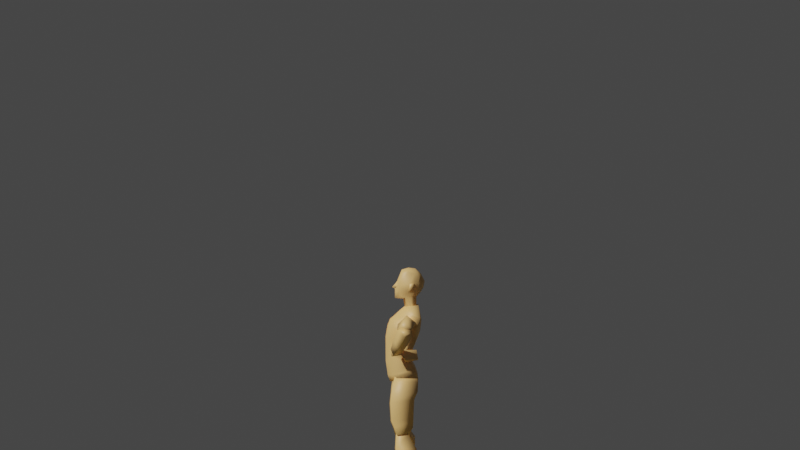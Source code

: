 # Source: johnnyModelv1.blend  (saved by Blender 3.3.6; exported with 4.5.12 LTS)
import bpy
from mathutils import Matrix  # noqa: F401  (used for matrix-valued properties, if any)

bpy.ops.wm.read_factory_settings(use_empty=True)
scene = bpy.context.scene
scene.name = 'Scene'

# ---- collections
col_collection = bpy.data.collections.new('Collection'); scene.collection.children.link(col_collection)

# ---- materials (node trees are filled in below, after node groups)
mat_material_001 = bpy.data.materials.new('Material.001')
mat_material = bpy.data.materials.new('Material')
mat_material_003 = bpy.data.materials.new('Material.003')

# ---- node groups
ng_auto_smooth = bpy.data.node_groups.new('Auto Smooth', 'GeometryNodeTree')
_s = ng_auto_smooth.interface.new_socket(name='Geometry', in_out='OUTPUT', socket_type='NodeSocketGeometry')
_s = ng_auto_smooth.interface.new_socket(name='Geometry', in_out='INPUT', socket_type='NodeSocketGeometry')
_s = ng_auto_smooth.interface.new_socket(name='Angle', in_out='INPUT', socket_type='NodeSocketFloat')
_s.subtype = 'ANGLE'
_s.min_value = 0.0
_s.max_value = 3.142
ng_auto_smooth.is_modifier = True
_N = ng_auto_smooth.nodes; _L = ng_auto_smooth.links
n0 = _N.new('NodeGroupOutput'); n0.name = 'Group Output'; n0.location = (480, -100)
n1 = _N.new('NodeGroupInput'); n1.name = 'Group Input'; n1.location = (-420, -300)
n2 = _N.new('NodeGroupInput'); n2.name = 'Group Input.001'; n2.location = (-60, -100)
n3 = _N.new('GeometryNodeSetShadeSmooth'); n3.name = 'Set Shade Smooth'; n3.location = (120, -100)
n3.domain = 'EDGE'
n4 = _N.new('GeometryNodeSetShadeSmooth'); n4.name = 'Set Shade Smooth.001'; n4.location = (300, -100)
n5 = _N.new('GeometryNodeInputMeshEdgeAngle'); n5.name = 'Edge Angle'; n5.location = (-420, -220)
n6 = _N.new('GeometryNodeInputEdgeSmooth'); n6.name = 'Is Edge Smooth'; n6.location = (-60, -160)
n7 = _N.new('GeometryNodeInputShadeSmooth'); n7.name = 'Is Face Smooth'; n7.location = (-240, -340)
n8 = _N.new('FunctionNodeBooleanMath'); n8.name = 'Boolean Math'; n8.location = (-60, -220)
n9 = _N.new('FunctionNodeCompare'); n9.name = 'Compare'; n9.location = (-240, -180)
n9.operation = 'LESS_EQUAL'
_L.new(n5.outputs[0], n9.inputs[0])
_L.new(n4.outputs[0], n0.inputs[0])
_L.new(n1.outputs[1], n9.inputs[1])
_L.new(n9.outputs[0], n8.inputs[0])
_L.new(n7.outputs[0], n8.inputs[1])
_L.new(n2.outputs[0], n3.inputs[0])
_L.new(n6.outputs[0], n3.inputs[1])
_L.new(n3.outputs[0], n4.inputs[0])
_L.new(n8.outputs[0], n3.inputs[2])
n0.is_active_output = True

# ---- material node trees
mat_material_001.use_nodes = True; mat_material_001.node_tree.nodes.clear()
_N = mat_material_001.node_tree.nodes; _L = mat_material_001.node_tree.links
n0 = _N.new('ShaderNodeBsdfPrincipled'); n0.name = 'Principled BSDF'; n0.location = (10, 300)
n0.distribution = 'GGX'
n0.subsurface_method = 'BURLEY'
n0.inputs[0].default_value = (0.8508, 0.517, 0.1941, 1.0)
n0.inputs[3].default_value = 1.45
n0.inputs[27].default_value = (0.0, 0.0, 0.0, 1.0)
n0.inputs[28].default_value = 1.0
n1 = _N.new('ShaderNodeOutputMaterial'); n1.name = 'Material Output'; n1.location = (300, 300)
_L.new(n0.outputs[0], n1.inputs[0])
n1.is_active_output = True
mat_material.use_nodes = True; mat_material.node_tree.nodes.clear()
_N = mat_material.node_tree.nodes; _L = mat_material.node_tree.links
n0 = _N.new('ShaderNodeBsdfPrincipled'); n0.name = 'Principled BSDF'; n0.location = (10, 300)
n0.distribution = 'GGX'
n0.subsurface_method = 'RANDOM_WALK_SKIN'
n0.inputs[0].default_value = (0.8, 0.7064, 0.0, 1.0)
n0.inputs[2].default_value = 0.04545
n0.inputs[3].default_value = 1.45
n0.inputs[27].default_value = (0.0, 0.0, 0.0, 1.0)
n0.inputs[28].default_value = 1.0
n1 = _N.new('ShaderNodeOutputMaterial'); n1.name = 'Material Output'; n1.location = (300, 300)
_L.new(n0.outputs[0], n1.inputs[0])
n1.is_active_output = True
mat_material_003.use_nodes = True; mat_material_003.node_tree.nodes.clear()
_N = mat_material_003.node_tree.nodes; _L = mat_material_003.node_tree.links
n0 = _N.new('ShaderNodeBsdfPrincipled'); n0.name = 'Principled BSDF'; n0.location = (10, 300)
n0.distribution = 'GGX'
n0.subsurface_method = 'RANDOM_WALK_SKIN'
n0.inputs[0].default_value = (0.4869, 0.4062, 0.0, 1.0)
n0.inputs[2].default_value = 0.4683
n0.inputs[3].default_value = 1.45
n0.inputs[27].default_value = (0.0, 0.0, 0.0, 1.0)
n0.inputs[28].default_value = 1.0
n1 = _N.new('ShaderNodeOutputMaterial'); n1.name = 'Material Output'; n1.location = (300, 300)
_L.new(n0.outputs[0], n1.inputs[0])
n1.is_active_output = True

# ---- world
world_world = bpy.data.worlds.new('World'); scene.world = world_world
world_world.use_nodes = True; world_world.node_tree.nodes.clear()
_N = world_world.node_tree.nodes; _L = world_world.node_tree.links
n0 = _N.new('ShaderNodeOutputWorld'); n0.name = 'World Output'; n0.location = (300, 300)
n1 = _N.new('ShaderNodeBackground'); n1.name = 'Background'; n1.location = (10, 300)
n1.inputs[0].default_value = (0.05088, 0.05088, 0.05088, 1.0)
_L.new(n1.outputs[0], n0.inputs[0])
n0.is_active_output = True
world_world.color = (0.05088, 0.05088, 0.05088)
world_world.use_sun_shadow = False
world_world.sun_shadow_jitter_overblur = 0.0

# ---- cameras
cam_camera = bpy.data.cameras.new('Camera')

# ---- meshes
me_cube_001 = bpy.data.meshes.new('Cube.001')
me_cube_001.from_pydata([(-1.896, -0.9581, -0.3946), (-2.202, -1.202, 1.748), (-1.841, -0.08192, -0.4027), (-2.511, -0.1173, 2.104), (0.01322, -1.031, -0.2887), (-0.2603, -1.193, 2.183), (0.6339, -0.06288, -0.7498), (-0.1899, -0.1096, 2.594), (-0.3992, -0.06807, -0.8246), (-1.814, -0.1211, 2.739), (-0.9951, -0.1173, 2.823), (-1.324, -1.035, -0.5329), (-0.6548, -1.033, -0.4443), (-0.9515, -1.255, 2.281), (-1.817, -1.346, 2.137), (-1.954, -0.8745, -0.5312), (-2.464, -0.847, 1.985), (0.415, -0.8365, -0.7142), (-0.2605, -0.9481, 2.445), (-0.9945, -0.9832, 2.651), (-1.869, -1.018, 2.596), (-1.292, -0.9717, -0.7708), (-0.5914, -1.093, -0.6262), (-2.183, -1.133, 0.2079), (-2.201, -1.176, 1.062), (-2.956, -0.1094, 1.261), (-2.814, -0.09943, 0.5344), (0.6376, -0.077, 0.3793), (0.3565, -0.08972, 1.262), (-0.001533, -1.376, 1.321), (0.2194, -1.31, 0.6746), (-1.118, -1.402, 0.9644), (-0.9777, -1.262, 0.09239), (-1.651, -1.329, 1.012), (-1.486, -1.267, 0.22), (0.229, -0.3276, 1.302), (0.4342, -0.3882, 0.6102), (-2.735, -0.9024, 1.215), (-2.522, -0.759, 0.4004), (0.9606, -0.07715, 0.545), (0.5971, -0.08427, 0.9412), (0.4282, -0.2984, 0.9653), (0.6743, -0.3672, 0.6445), (-2.48, -0.09024, -0.04037), (0.1237, -1.211, 0.09232), (-0.7941, -1.146, -0.1976), (-1.446, -1.149, -0.2257), (0.521, -0.4926, 0.009417), (-2.319, -0.6529, -0.06038), (-2.168, -1.017, -0.1467), (0.6284, -0.07299, 0.05535), (-1.268, -1.503, 0.9685), (-1.029, -1.34, 0.2038), (-1.63, -1.643, 1.06), (-1.435, -1.414, 0.1941), (-1.726, -0.0507, -2.841), (-0.6854, -0.04668, -2.668), (-1.915, -1.174, -2.604), (-1.574, -1.195, -2.485), (-1.151, -1.282, -2.366), (-2.573, -0.01183, -3.298), (-2.173, -0.01017, -1.521), (-2.381, 3.213, -2.924), (-2.197, 1.227, -1.543), (0.08128, -0.03181, -2.188), (-0.4806, -0.01643, -1.749), (-1.418, 3.152, -2.446), (-1.168, 1.903, -1.641), (-2.409, -0.008304, -4.618), (-1.861, 2.812, -4.328), (0.7411, -0.0484, -2.776), (-0.66, 2.309, -2.694), (-1.859, -0.0076, -5.778), (-1.765, 2.559, -5.849), (1.238, -0.06089, -3.182), (0.6033, 2.075, -3.232), (-1.347, 0.00101, -6.97), (-1.178, 2.269, -6.809), (1.536, -0.06043, -3.914), (0.9283, 2.38, -3.938), (-1.249, 0.001382, -7.499), (-1.226, 1.811, -7.249), (1.769, -0.03603, -5.268), (1.131, 2.324, -5.401), (-1.327, 0.001107, -8.183), (-1.352, 2.105, -8.101), (1.737, 0.00428, -8.137), (1.047, 1.874, -7.489), (-1.842, -0.01329, -9.217), (-1.829, 2.029, -8.942), (1.484, 0.001431, -9.829), (0.8226, 2.191, -9.533), (-2.159, -0.01253, -10.57), (-2.146, 2.22, -9.857), (0.4271, 2.313, -9.858), (-1.896, 0.9581, -0.3946), (-2.202, 1.202, 1.748), (-1.841, 0.08192, -0.4027), (-2.511, 0.1173, 2.104), (0.01322, 1.031, -0.2887), (-0.2603, 1.193, 2.183), (0.6339, 0.06288, -0.7498), (-0.1899, 0.1096, 2.594), (-0.3992, 0.06807, -0.8246), (-1.814, 0.1211, 2.739), (-0.9951, 0.1173, 2.823), (-1.324, 1.035, -0.5329), (-0.6548, 1.033, -0.4443), (-0.9515, 1.255, 2.281), (-1.817, 1.346, 2.137), (-1.954, 0.8745, -0.5312), (-2.464, 0.847, 1.985), (0.415, 0.8365, -0.7142), (-0.2605, 0.9481, 2.445), (-0.9945, 0.9832, 2.651), (-1.869, 1.018, 2.596), (-1.292, 0.9717, -0.7708), (-0.5914, 1.093, -0.6262), (-2.183, 1.133, 0.2079), (-2.201, 1.176, 1.062), (-2.956, 0.1094, 1.261), (-2.814, 0.09943, 0.5344), (0.6376, 0.077, 0.3793), (0.3565, 0.08972, 1.262), (-0.001533, 1.376, 1.321), (0.2194, 1.31, 0.6746), (-1.118, 1.402, 0.9644), (-0.9777, 1.262, 0.09239), (-1.651, 1.329, 1.012), (-1.486, 1.267, 0.22), (0.229, 0.3276, 1.302), (0.4342, 0.3882, 0.6102), (-2.735, 0.9024, 1.215), (-2.522, 0.759, 0.4004), (0.9606, 0.07715, 0.545), (0.5971, 0.08427, 0.9412), (0.4282, 0.2984, 0.9653), (0.6743, 0.3672, 0.6445), (-2.48, 0.09024, -0.04037), (0.1237, 1.211, 0.09232), (-0.7941, 1.146, -0.1976), (-1.446, 1.149, -0.2257), (0.521, 0.4926, 0.009417), (-2.319, 0.6529, -0.06038), (-2.168, 1.017, -0.1467), (0.6284, 0.07299, 0.05535), (-1.268, 1.503, 0.9685), (-1.029, 1.34, 0.2038), (-1.63, 1.643, 1.06), (-1.435, 1.414, 0.1941), (-1.726, 0.0507, -2.841), (-0.6854, 0.04668, -2.668), (-1.915, 1.174, -2.604), (-1.574, 1.195, -2.485), (-1.151, 1.282, -2.366), (-2.573, 0.01183, -3.298), (-2.173, 0.01017, -1.521), (-2.381, -3.213, -2.924), (-2.197, -1.227, -1.543), (0.08128, 0.03181, -2.188), (-0.4806, 0.01643, -1.749), (-1.418, -3.152, -2.446), (-1.168, -1.903, -1.641), (-2.409, 0.008304, -4.618), (-1.861, -2.812, -4.328), (0.7411, 0.0484, -2.776), (-0.66, -2.309, -2.694), (-1.859, 0.0076, -5.778), (-1.765, -2.559, -5.849), (1.238, 0.06089, -3.182), (0.6033, -2.075, -3.232), (-1.347, -0.00101, -6.97), (-1.178, -2.269, -6.809), (1.536, 0.06043, -3.914), (0.9283, -2.38, -3.938), (-1.249, -0.001382, -7.499), (-1.226, -1.811, -7.249), (1.769, 0.03603, -5.268), (1.131, -2.324, -5.401), (-1.327, -0.001107, -8.183), (-1.352, -2.105, -8.101), (1.737, -0.00428, -8.137), (1.047, -1.874, -7.489), (-1.842, 0.01329, -9.217), (-1.829, -2.029, -8.942), (1.484, -0.001431, -9.829), (0.8226, -2.191, -9.533), (-2.159, 0.01253, -10.57), (-2.146, -2.22, -9.857), (1.222, 0.0, -10.55), (0.4271, -2.313, -9.858)], [], [(37, 16, 3, 25), (35, 18, 5, 29), (33, 14, 1, 24), (22, 17, 4, 12), (20, 16, 1, 14), (18, 19, 13, 5), (19, 20, 14, 13), (15, 21, 11, 0), (21, 22, 12, 11), (29, 5, 13, 31), (31, 13, 14, 33), (15, 2, 55, 57), (22, 21, 58, 59), (10, 9, 20, 19), (7, 10, 19, 18), (9, 3, 16, 20), (8, 6, 17, 22), (28, 7, 18, 35), (24, 1, 16, 37), (49, 23, 38, 48), (23, 24, 37, 38), (50, 27, 36, 47), (36, 27, 39, 42), (45, 32, 34, 46), (33, 34, 54, 53), (44, 30, 32, 45), (30, 29, 31, 32), (46, 34, 23, 49), (34, 33, 24, 23), (47, 36, 30, 44), (36, 35, 29, 30), (48, 38, 26, 43), (38, 37, 25, 26), (39, 40, 41, 42), (28, 35, 41, 40), (35, 36, 42, 41), (15, 48, 43, 2), (17, 47, 44, 4), (11, 46, 49, 0), (4, 44, 45, 12), (12, 45, 46, 11), (6, 50, 47, 17), (0, 49, 48, 15), (52, 51, 53, 54), (32, 31, 51, 52), (34, 32, 52, 54), (31, 33, 53, 51), (21, 15, 57, 58), (8, 22, 59, 56), (60, 61, 63, 62), (62, 63, 67, 66), (66, 67, 65, 64), (62, 66, 71, 69), (67, 63, 61, 65), (69, 71, 75, 73), (60, 62, 69, 68), (66, 64, 70, 71), (73, 75, 79, 77), (71, 70, 74, 75), (68, 69, 73, 72), (77, 79, 83, 81), (75, 74, 78, 79), (81, 83, 87, 85), (79, 78, 82, 83), (85, 87, 91, 89), (83, 82, 86, 87), (80, 81, 85, 84), (89, 91, 94, 93), (87, 86, 90, 91), (84, 85, 89, 88), (93, 94, 189, 92), (91, 90, 189, 94), (88, 89, 93, 92), (72, 73, 77, 81, 80, 76), (58, 57, 59), (132, 120, 98, 111), (130, 124, 100, 113), (128, 119, 96, 109), (117, 107, 99, 112), (115, 109, 96, 111), (113, 100, 108, 114), (114, 108, 109, 115), (110, 95, 106, 116), (116, 106, 107, 117), (124, 126, 108, 100), (126, 128, 109, 108), (110, 152, 150, 97), (117, 154, 153, 116), (105, 114, 115, 104), (102, 113, 114, 105), (104, 115, 111, 98), (103, 117, 112, 101), (123, 130, 113, 102), (119, 132, 111, 96), (144, 143, 133, 118), (118, 133, 132, 119), (145, 142, 131, 122), (131, 137, 134, 122), (140, 141, 129, 127), (128, 148, 149, 129), (139, 140, 127, 125), (125, 127, 126, 124), (141, 144, 118, 129), (129, 118, 119, 128), (142, 139, 125, 131), (131, 125, 124, 130), (143, 138, 121, 133), (133, 121, 120, 132), (134, 137, 136, 135), (123, 135, 136, 130), (130, 136, 137, 131), (110, 97, 138, 143), (112, 99, 139, 142), (106, 95, 144, 141), (99, 107, 140, 139), (107, 106, 141, 140), (101, 112, 142, 145), (95, 110, 143, 144), (147, 149, 148, 146), (127, 147, 146, 126), (129, 149, 147, 127), (126, 146, 148, 128), (116, 153, 152, 110), (103, 151, 154, 117), (155, 157, 158, 156), (157, 161, 162, 158), (161, 159, 160, 162), (157, 164, 166, 161), (162, 160, 156, 158), (164, 168, 170, 166), (155, 163, 164, 157), (161, 166, 165, 159), (168, 172, 174, 170), (166, 170, 169, 165), (163, 167, 168, 164), (172, 176, 178, 174), (170, 174, 173, 169), (176, 180, 182, 178), (174, 178, 177, 173), (180, 184, 186, 182), (178, 182, 181, 177), (175, 179, 180, 176), (184, 188, 190, 186), (182, 186, 185, 181), (179, 183, 184, 180), (188, 187, 189, 190), (186, 190, 189, 185), (183, 187, 188, 184), (167, 171, 175, 176, 172, 168), (153, 154, 152)])
me_cube_001.polygons.foreach_set('use_smooth', [True] * 150)
_uv = me_cube_001.uv_layers.new(name='UVMap')
_uv.uv.foreach_set('vector', [0.2522, 0.7568, 0.2573, 0.6957, 0.3157, 0.6865, 0.3158, 0.7525, 0.08487, 0.8583, 0.03906, 0.9611, 0.01789, 0.9428, 0.0, 0.8738, 0.6419, 0.6474, 0.5809, 0.6478, 0.5994, 0.594, 0.636, 0.5816, 0.3453, 0.9087, 0.346, 0.9917, 0.3188, 0.97, 0.3192, 0.8941, 0.5576, 0.6489, 0.5865, 0.5658, 0.5994, 0.594, 0.5809, 0.6478, 0.5772, 0.8397, 0.5609, 0.7551, 0.5797, 0.7543, 0.5901, 0.8356, 0.5609, 0.7551, 0.5576, 0.6489, 0.5809, 0.6478, 0.5797, 0.7543, 0.345, 0.7345, 0.3455, 0.8046, 0.3194, 0.819, 0.3233, 0.7553, 0.3455, 0.8046, 0.3453, 0.9087, 0.3192, 0.8941, 0.3194, 0.819, 0.6368, 0.8517, 0.5901, 0.8356, 0.5797, 0.7543, 0.6478, 0.711, 0.6478, 0.711, 0.5797, 0.7543, 0.5809, 0.6478, 0.6419, 0.6474, 0.4669, 0.7391, 0.5078, 0.7345, 0.5078, 0.9341, 0.4493, 0.9351, 0.1069, 0.6865, 0.1806, 0.7063, 0.2051, 0.8734, 0.1401, 0.8522, 0.4492, 0.8, 0.4492, 0.8671, 0.3774, 0.8704, 0.3799, 0.7988, 0.4493, 0.7345, 0.4492, 0.8, 0.3799, 0.7988, 0.3822, 0.7392, 0.4492, 0.8671, 0.4493, 0.9251, 0.3909, 0.9202, 0.3774, 0.8704, 0.3774, 0.9098, 0.3774, 1.0, 0.346, 0.9917, 0.3453, 0.9087, 0.1047, 0.8514, 0.1069, 0.9626, 0.03906, 0.9611, 0.08487, 0.8583, 0.636, 0.5816, 0.5994, 0.594, 0.5865, 0.5658, 0.6252, 0.5194, 0.2415, 0.8713, 0.2325, 0.8422, 0.2628, 0.8247, 0.2707, 0.8637, 0.6816, 0.5683, 0.636, 0.5816, 0.6252, 0.5194, 0.6705, 0.53, 0.1002, 0.7519, 0.1023, 0.7782, 0.07728, 0.8018, 0.06565, 0.7539, 0.8028, 0.4633, 0.822, 0.4715, 0.822, 0.5096, 0.8043, 0.4896, 0.7128, 0.7284, 0.6956, 0.7118, 0.6853, 0.6529, 0.7097, 0.6493, 0.5576, 0.9303, 0.5686, 0.8665, 0.5802, 0.8706, 0.5802, 0.9474, 0.7038, 0.8435, 0.6729, 0.8665, 0.6956, 0.7118, 0.7128, 0.7284, 0.6729, 0.8665, 0.6368, 0.8517, 0.6478, 0.711, 0.6956, 0.7118, 0.7097, 0.6493, 0.6853, 0.6529, 0.6816, 0.5683, 0.701, 0.5634, 0.6853, 0.6529, 0.6419, 0.6474, 0.636, 0.5816, 0.6816, 0.5683, 0.06565, 0.7539, 0.07728, 0.8018, 0.002851, 0.8194, 0.01068, 0.7707, 0.07728, 0.8018, 0.08487, 0.8583, 0.0, 0.8738, 0.002851, 0.8194, 0.2707, 0.8637, 0.2628, 0.8247, 0.3158, 0.8126, 0.3158, 0.8616, 0.2628, 0.8247, 0.2522, 0.7568, 0.3158, 0.7525, 0.3158, 0.8126, 0.1069, 0.7898, 0.1053, 0.824, 0.08686, 0.8295, 0.08174, 0.803, 0.1047, 0.8514, 0.08487, 0.8583, 0.08686, 0.8295, 0.1053, 0.824, 0.5552, 0.8058, 0.5395, 0.7518, 0.5552, 0.7345, 0.5533, 0.7714, 0.5117, 0.8824, 0.5078, 0.8507, 0.5419, 0.8172, 0.5416, 0.8824, 0.05124, 0.6989, 0.06565, 0.7539, 0.01068, 0.7707, 0.01567, 0.739, 0.7273, 0.6582, 0.7097, 0.6493, 0.701, 0.5634, 0.7163, 0.5916, 0.7238, 0.8237, 0.7038, 0.8435, 0.7128, 0.7284, 0.7273, 0.7404, 0.7273, 0.7404, 0.7128, 0.7284, 0.7097, 0.6493, 0.7273, 0.6582, 0.0952, 0.6865, 0.1002, 0.7519, 0.06565, 0.7539, 0.05124, 0.6989, 0.2457, 0.8933, 0.2415, 0.8713, 0.2707, 0.8637, 0.2748, 0.8998, 0.5078, 0.8172, 0.5132, 0.7507, 0.5395, 0.7345, 0.5395, 0.8084, 0.551, 0.8848, 0.5463, 0.8114, 0.5552, 0.8058, 0.5552, 0.8728, 0.8307, 0.4633, 0.8307, 0.5175, 0.8258, 0.5158, 0.822, 0.4731, 0.7949, 0.4633, 0.8028, 0.5063, 0.7777, 0.5063, 0.7875, 0.4762, 0.1806, 0.7063, 0.2325, 0.6902, 0.2325, 0.8864, 0.2051, 0.8734, 0.9544, 0.004458, 1.0, 0.0, 1.0, 0.1647, 0.9405, 0.147, 0.5575, 0.6273, 0.5576, 0.7262, 0.4442, 0.7345, 0.3188, 0.6688, 0.9378, 0.5194, 0.9343, 0.7112, 0.844, 0.7185, 0.8568, 0.5263, 0.9791, 0.8684, 0.9435, 0.6906, 0.9378, 0.5194, 0.9791, 0.5196, 0.3188, 0.6378, 0.1953, 0.6865, 0.1034, 0.5998, 0.2854, 0.519, 0.844, 0.7185, 0.9343, 0.7112, 0.9378, 0.8838, 0.8475, 0.8914, 0.2854, 0.519, 0.1034, 0.5998, 0.01212, 0.5423, 0.2823, 0.3858, 0.5575, 0.6273, 0.3188, 0.6688, 0.3773, 0.5492, 0.5575, 0.5227, 0.844, 0.5194, 0.844, 0.8895, 0.7961, 0.9032, 0.7899, 0.6255, 0.2823, 0.3858, 0.01212, 0.5423, 0.0, 0.4841, 0.2555, 0.303, 0.7899, 0.6255, 0.7961, 0.9032, 0.7578, 0.9142, 0.7273, 0.6505, 0.5575, 0.5227, 0.3773, 0.5492, 0.3908, 0.4164, 0.5576, 0.4216, 0.2555, 0.303, 0.0, 0.4841, 0.02383, 0.4372, 0.2629, 0.2526, 0.572, 0.0252, 0.7452, 0.0, 0.7467, 0.06293, 0.5822, 0.08254, 0.2629, 0.2526, 0.02383, 0.4372, 0.02324, 0.2686, 0.2826, 0.1798, 0.5822, 0.08254, 0.7467, 0.06293, 0.7525, 0.1077, 0.5995, 0.1262, 0.2826, 0.1798, 0.02324, 0.2686, 0.02793, 0.08071, 0.3188, 0.07928, 0.5995, 0.1262, 0.7525, 0.1077, 0.7633, 0.3274, 0.6116, 0.2933, 0.5576, 0.2668, 0.4123, 0.2825, 0.3862, 0.2108, 0.5575, 0.2061, 0.3188, 0.07928, 0.02793, 0.08071, 0.05463, 0.0488, 0.3161, 0.0, 0.6116, 0.2933, 0.7633, 0.3274, 0.7716, 0.4678, 0.5626, 0.4878, 0.5575, 0.2061, 0.3862, 0.2108, 0.3528, 0.1124, 0.5575, 0.1132, 0.7777, 0.4633, 0.7793, 0.09641, 0.9405, 0.0, 0.9405, 0.366, 0.5626, 0.4878, 0.7716, 0.4678, 0.7777, 0.5194, 0.5576, 0.5194, 0.5575, 0.1132, 0.3528, 0.1124, 0.3328, 0.03266, 0.5575, 0.0, 0.5576, 0.4216, 0.3908, 0.4164, 0.4133, 0.3324, 0.4123, 0.2825, 0.5576, 0.2668, 0.5576, 0.3147, 0.2051, 0.8734, 0.2325, 0.8864, 0.1401, 0.8522, 0.2522, 0.7568, 0.3158, 0.7525, 0.3157, 0.6865, 0.2573, 0.6957, 0.08487, 0.8583, 0.0, 0.8738, 0.01789, 0.9428, 0.03906, 0.9611, 0.6419, 0.6474, 0.636, 0.5816, 0.5994, 0.594, 0.5809, 0.6478, 0.3453, 0.9087, 0.3192, 0.8941, 0.3188, 0.97, 0.346, 0.9917, 0.5576, 0.6489, 0.5809, 0.6478, 0.5994, 0.594, 0.5865, 0.5658, 0.5772, 0.8397, 0.5901, 0.8356, 0.5797, 0.7543, 0.5609, 0.7551, 0.5609, 0.7551, 0.5797, 0.7543, 0.5809, 0.6478, 0.5576, 0.6489, 0.345, 0.7345, 0.3233, 0.7553, 0.3194, 0.819, 0.3455, 0.8046, 0.3455, 0.8046, 0.3194, 0.819, 0.3192, 0.8941, 0.3453, 0.9087, 0.6368, 0.8517, 0.6478, 0.711, 0.5797, 0.7543, 0.5901, 0.8356, 0.6478, 0.711, 0.6419, 0.6474, 0.5809, 0.6478, 0.5797, 0.7543, 0.4669, 0.7391, 0.4493, 0.9351, 0.5078, 0.9341, 0.5078, 0.7345, 0.1069, 0.6865, 0.1401, 0.8522, 0.2051, 0.8734, 0.1806, 0.7063, 0.4492, 0.8, 0.3799, 0.7988, 0.3774, 0.8704, 0.4492, 0.8671, 0.4493, 0.7345, 0.3822, 0.7392, 0.3799, 0.7988, 0.4492, 0.8, 0.4492, 0.8671, 0.3774, 0.8704, 0.3909, 0.9202, 0.4493, 0.9251, 0.3774, 0.9098, 0.3453, 0.9087, 0.346, 0.9917, 0.3774, 1.0, 0.1047, 0.8514, 0.08487, 0.8583, 0.03906, 0.9611, 0.1069, 0.9626, 0.636, 0.5816, 0.6252, 0.5194, 0.5865, 0.5658, 0.5994, 0.594, 0.2415, 0.8713, 0.2707, 0.8637, 0.2628, 0.8247, 0.2325, 0.8422, 0.6816, 0.5683, 0.6705, 0.53, 0.6252, 0.5194, 0.636, 0.5816, 0.1002, 0.7519, 0.06565, 0.7539, 0.07728, 0.8018, 0.1023, 0.7782, 0.8028, 0.4633, 0.8043, 0.4896, 0.822, 0.5096, 0.822, 0.4715, 0.7128, 0.7284, 0.7097, 0.6493, 0.6853, 0.6529, 0.6956, 0.7118, 0.5576, 0.9303, 0.5802, 0.9474, 0.5802, 0.8706, 0.5686, 0.8665, 0.7038, 0.8435, 0.7128, 0.7284, 0.6956, 0.7118, 0.6729, 0.8665, 0.6729, 0.8665, 0.6956, 0.7118, 0.6478, 0.711, 0.6368, 0.8517, 0.7097, 0.6493, 0.701, 0.5634, 0.6816, 0.5683, 0.6853, 0.6529, 0.6853, 0.6529, 0.6816, 0.5683, 0.636, 0.5816, 0.6419, 0.6474, 0.06565, 0.7539, 0.01068, 0.7707, 0.002851, 0.8194, 0.07728, 0.8018, 0.07728, 0.8018, 0.002851, 0.8194, 0.0, 0.8738, 0.08487, 0.8583, 0.2707, 0.8637, 0.3158, 0.8616, 0.3158, 0.8126, 0.2628, 0.8247, 0.2628, 0.8247, 0.3158, 0.8126, 0.3158, 0.7525, 0.2522, 0.7568, 0.1069, 0.7898, 0.08174, 0.803, 0.08686, 0.8295, 0.1053, 0.824, 0.1047, 0.8514, 0.1053, 0.824, 0.08686, 0.8295, 0.08487, 0.8583, 0.5552, 0.8058, 0.5533, 0.7714, 0.5552, 0.7345, 0.5395, 0.7518, 0.5117, 0.8824, 0.5416, 0.8824, 0.5419, 0.8172, 0.5078, 0.8507, 0.05124, 0.6989, 0.01567, 0.739, 0.01068, 0.7707, 0.06565, 0.7539, 0.7273, 0.6582, 0.7163, 0.5916, 0.701, 0.5634, 0.7097, 0.6493, 0.7238, 0.8237, 0.7273, 0.7404, 0.7128, 0.7284, 0.7038, 0.8435, 0.7273, 0.7404, 0.7273, 0.6582, 0.7097, 0.6493, 0.7128, 0.7284, 0.0952, 0.6865, 0.05124, 0.6989, 0.06565, 0.7539, 0.1002, 0.7519, 0.2457, 0.8933, 0.2748, 0.8998, 0.2707, 0.8637, 0.2415, 0.8713, 0.5078, 0.8172, 0.5395, 0.8084, 0.5395, 0.7345, 0.5132, 0.7507, 0.551, 0.8848, 0.5552, 0.8728, 0.5552, 0.8058, 0.5463, 0.8114, 0.8307, 0.4633, 0.822, 0.4731, 0.8258, 0.5158, 0.8307, 0.5175, 0.7949, 0.4633, 0.7875, 0.4762, 0.7777, 0.5063, 0.8028, 0.5063, 0.1806, 0.7063, 0.2051, 0.8734, 0.2325, 0.8864, 0.2325, 0.6902, 0.9544, 0.004458, 0.9405, 0.147, 1.0, 0.1647, 1.0, 0.0, 0.5575, 0.6273, 0.3188, 0.6688, 0.4442, 0.7345, 0.5576, 0.7262, 0.9378, 0.5194, 0.8568, 0.5263, 0.844, 0.7185, 0.9343, 0.7112, 0.9791, 0.8684, 0.9791, 0.5196, 0.9378, 0.5194, 0.9435, 0.6906, 0.3188, 0.6378, 0.2854, 0.519, 0.1034, 0.5998, 0.1953, 0.6865, 0.844, 0.7185, 0.8475, 0.8914, 0.9378, 0.8838, 0.9343, 0.7112, 0.2854, 0.519, 0.2823, 0.3858, 0.01212, 0.5423, 0.1034, 0.5998, 0.5575, 0.6273, 0.5575, 0.5227, 0.3773, 0.5492, 0.3188, 0.6688, 0.844, 0.5194, 0.7899, 0.6255, 0.7961, 0.9032, 0.844, 0.8895, 0.2823, 0.3858, 0.2555, 0.303, 0.0, 0.4841, 0.01212, 0.5423, 0.7899, 0.6255, 0.7273, 0.6505, 0.7578, 0.9142, 0.7961, 0.9032, 0.5575, 0.5227, 0.5576, 0.4216, 0.3908, 0.4164, 0.3773, 0.5492, 0.2555, 0.303, 0.2629, 0.2526, 0.02383, 0.4372, 0.0, 0.4841, 0.572, 0.0252, 0.5822, 0.08254, 0.7467, 0.06293, 0.7452, 0.0, 0.2629, 0.2526, 0.2826, 0.1798, 0.02324, 0.2686, 0.02383, 0.4372, 0.5822, 0.08254, 0.5995, 0.1262, 0.7525, 0.1077, 0.7467, 0.06293, 0.2826, 0.1798, 0.3188, 0.07928, 0.02793, 0.08071, 0.02324, 0.2686, 0.5995, 0.1262, 0.6116, 0.2933, 0.7633, 0.3274, 0.7525, 0.1077, 0.5576, 0.2668, 0.5575, 0.2061, 0.3862, 0.2108, 0.4123, 0.2825, 0.3188, 0.07928, 0.3161, 0.0, 0.05463, 0.0488, 0.02793, 0.08071, 0.6116, 0.2933, 0.5626, 0.4878, 0.7716, 0.4678, 0.7633, 0.3274, 0.5575, 0.2061, 0.5575, 0.1132, 0.3528, 0.1124, 0.3862, 0.2108, 0.7777, 0.4633, 0.9405, 0.366, 0.9405, 0.0, 0.7793, 0.09641, 0.5626, 0.4878, 0.5576, 0.5194, 0.7777, 0.5194, 0.7716, 0.4678, 0.5575, 0.1132, 0.5575, 0.0, 0.3328, 0.03266, 0.3528, 0.1124, 0.5576, 0.4216, 0.5576, 0.3147, 0.5576, 0.2668, 0.4123, 0.2825, 0.4133, 0.3324, 0.3908, 0.4164, 0.2051, 0.8734, 0.1401, 0.8522, 0.2325, 0.8864])
me_cube_001.materials.append(mat_material_001)
me_cube_001.use_remesh_fix_poles = True
me_cube_001.use_remesh_preserve_attributes = False
me_cube_001.update()
me_cube_002 = bpy.data.meshes.new('Cube.002')
me_cube_002.from_pydata([(-1.904, 2.677, -3.396), (-0.7411, 2.1, -2.436), (-1.268, 3.195, -4.144), (0.3134, 2.592, -3.347), (-0.4968, 6.156, -2.774), (-1.372, 6.368, -3.561), (0.3581, 5.85, -3.718), (-0.775, 5.983, -3.917), (-0.801, 1.872, -2.713), (-1.907, 2.221, -3.248), (0.001061, 2.352, -3.417), (-1.33, 2.624, -3.852), (0.3069, 3.684, -3.388), (-0.7598, 3.243, -2.262), (-1.837, 3.673, -3.087), (-1.115, 4.217, -4.112), (0.3679, 4.827, -3.647), (-0.6803, 4.589, -2.336), (-1.658, 4.997, -3.035), (-0.8909, 5.362, -4.188), (-2.012, -2.487, -3.032), (-0.6582, -2.017, -2.276), (-1.561, -3.145, -3.803), (0.1831, -2.721, -3.261), (-0.9693, -6.082, -2.271), (-1.863, -6.349, -3.024), (-0.271, -5.952, -3.334), (-1.53, -5.998, -3.5), (-0.7251, -1.803, -2.562), (-1.932, -2.027, -2.924), (-0.1013, -2.445, -3.314), (-1.505, -2.551, -3.557), (0.0242, -3.801, -3.206), (-0.8057, -3.129, -2.002), (-2.036, -3.458, -2.648), (-1.545, -4.174, -3.702), (-0.1059, -4.956, -3.371), (-0.9189, -4.476, -1.967), (-2.018, -4.798, -2.512), (-1.515, -5.344, -3.72)], [], [(3, 1, 8, 10), (5, 4, 6, 7), (17, 16, 6, 4), (18, 17, 4, 5), (19, 18, 5, 7), (16, 19, 7, 6), (9, 11, 10, 8), (1, 0, 9, 8), (0, 2, 11, 9), (2, 3, 10, 11), (3, 2, 15, 12), (2, 0, 14, 15), (0, 1, 13, 14), (1, 3, 12, 13), (12, 15, 19, 16), (15, 14, 18, 19), (14, 13, 17, 18), (13, 12, 16, 17), (23, 30, 28, 21), (25, 27, 26, 24), (37, 24, 26, 36), (38, 25, 24, 37), (39, 27, 25, 38), (36, 26, 27, 39), (29, 28, 30, 31), (21, 28, 29, 20), (20, 29, 31, 22), (22, 31, 30, 23), (23, 32, 35, 22), (22, 35, 34, 20), (20, 34, 33, 21), (21, 33, 32, 23), (32, 36, 39, 35), (35, 39, 38, 34), (34, 38, 37, 33), (33, 37, 36, 32)])
me_cube_002.polygons.foreach_set('use_smooth', [True] * 36)
_uv = me_cube_002.uv_layers.new(name='UVMap')
_uv.uv.foreach_set('vector', [0.375, 0.5, 0.375, 0.5, 0.375, 0.5, 0.375, 0.5, 0.375, 0.25, 0.375, 0.5, 0.375, 0.5, 0.375, 0.25, 0.375, 0.5, 0.375, 0.5, 0.375, 0.5, 0.375, 0.5, 0.375, 0.25, 0.375, 0.5, 0.375, 0.5, 0.375, 0.25, 0.375, 0.25, 0.375, 0.25, 0.375, 0.25, 0.375, 0.25, 0.375, 0.5, 0.375, 0.25, 0.375, 0.25, 0.375, 0.5, 0.375, 0.25, 0.375, 0.25, 0.375, 0.5, 0.375, 0.5, 0.375, 0.5, 0.375, 0.25, 0.375, 0.25, 0.375, 0.5, 0.375, 0.25, 0.375, 0.25, 0.375, 0.25, 0.375, 0.25, 0.375, 0.25, 0.375, 0.5, 0.375, 0.5, 0.375, 0.25, 0.375, 0.5, 0.375, 0.25, 0.375, 0.25, 0.375, 0.5, 0.375, 0.25, 0.375, 0.25, 0.375, 0.25, 0.375, 0.25, 0.375, 0.25, 0.375, 0.5, 0.375, 0.5, 0.375, 0.25, 0.375, 0.5, 0.375, 0.5, 0.375, 0.5, 0.375, 0.5, 0.375, 0.5, 0.375, 0.25, 0.375, 0.25, 0.375, 0.5, 0.375, 0.25, 0.375, 0.25, 0.375, 0.25, 0.375, 0.25, 0.375, 0.25, 0.375, 0.5, 0.375, 0.5, 0.375, 0.25, 0.375, 0.5, 0.375, 0.5, 0.375, 0.5, 0.375, 0.5, 0.375, 0.5, 0.375, 0.5, 0.375, 0.5, 0.375, 0.5, 0.375, 0.25, 0.375, 0.25, 0.375, 0.5, 0.375, 0.5, 0.375, 0.5, 0.375, 0.5, 0.375, 0.5, 0.375, 0.5, 0.375, 0.25, 0.375, 0.25, 0.375, 0.5, 0.375, 0.5, 0.375, 0.25, 0.375, 0.25, 0.375, 0.25, 0.375, 0.25, 0.375, 0.5, 0.375, 0.5, 0.375, 0.25, 0.375, 0.25, 0.375, 0.25, 0.375, 0.5, 0.375, 0.5, 0.375, 0.25, 0.375, 0.5, 0.375, 0.5, 0.375, 0.25, 0.375, 0.25, 0.375, 0.25, 0.375, 0.25, 0.375, 0.25, 0.375, 0.25, 0.375, 0.25, 0.375, 0.25, 0.375, 0.5, 0.375, 0.5, 0.375, 0.5, 0.375, 0.5, 0.375, 0.25, 0.375, 0.25, 0.375, 0.25, 0.375, 0.25, 0.375, 0.25, 0.375, 0.25, 0.375, 0.25, 0.375, 0.25, 0.375, 0.5, 0.375, 0.5, 0.375, 0.5, 0.375, 0.5, 0.375, 0.5, 0.375, 0.5, 0.375, 0.5, 0.375, 0.5, 0.375, 0.25, 0.375, 0.25, 0.375, 0.25, 0.375, 0.25, 0.375, 0.25, 0.375, 0.25, 0.375, 0.25, 0.375, 0.25, 0.375, 0.5, 0.375, 0.5, 0.375, 0.5, 0.375, 0.5, 0.375, 0.5, 0.375, 0.5])
me_cube_002.materials.append(mat_material_001)
me_cube_002.use_remesh_fix_poles = True
me_cube_002.use_remesh_preserve_attributes = False
me_cube_002.update()
me_cube_003 = bpy.data.meshes.new('Cube.003')
me_cube_003.from_pydata([(-0.2522, 6.401, -4.375), (-1.32, 6.064, -4.102), (0.4434, 5.929, -3.456), (-0.8479, 5.367, -3.353), (0.8955, 3.935, -6.557), (-0.1081, 3.562, -6.24), (1.217, 3.431, -5.837), (0.07032, 2.921, -5.629), (-0.3465, 6.545, -4.071), (-1.239, 6.292, -3.895), (0.2324, 6.135, -3.336), (-0.8415, 5.691, -3.248), (-0.4202, 6.78, -3.814), (-1.3, 6.555, -3.68), (0.1549, 6.045, -3.216), (-0.8998, 5.956, -3.068), (0.8733, 4.475, -4.686), (0.3451, 5.155, -5.616), (-0.6886, 4.798, -5.319), (-0.341, 3.945, -4.527), (-0.555, -6.562, -3.72), (-1.693, -6.404, -3.832), (-0.2607, -5.787, -2.804), (-1.585, -5.488, -3.18), (0.8813, -4.402, -6.043), (-0.2152, -4.188, -6.105), (0.8832, -3.707, -5.411), (-0.3316, -3.414, -5.647), (-0.7164, -6.66, -3.427), (-1.651, -6.565, -3.562), (-0.4575, -6.028, -2.72), (-1.568, -5.776, -3.002), (-0.8122, -6.85, -3.141), (-1.741, -6.786, -3.315), (-0.4982, -5.994, -2.683), (-1.652, -5.996, -2.778), (0.336, -4.547, -4.179), (0.2312, -5.495, -5.018), (-0.8847, -5.307, -5.103), (-0.9296, -4.257, -4.482)], [], [(2, 0, 8, 10), (5, 4, 6, 7), (17, 16, 6, 4), (18, 17, 4, 5), (19, 18, 5, 7), (16, 19, 7, 6), (9, 11, 15, 13), (0, 1, 9, 8), (1, 3, 11, 9), (3, 2, 10, 11), (13, 15, 14, 12), (11, 10, 14, 15), (10, 8, 12, 14), (8, 9, 13, 12), (2, 3, 19, 16), (3, 1, 18, 19), (1, 0, 17, 18), (0, 2, 16, 17), (22, 30, 28, 20), (25, 27, 26, 24), (37, 24, 26, 36), (38, 25, 24, 37), (39, 27, 25, 38), (36, 26, 27, 39), (29, 33, 35, 31), (20, 28, 29, 21), (21, 29, 31, 23), (23, 31, 30, 22), (33, 32, 34, 35), (31, 35, 34, 30), (30, 34, 32, 28), (28, 32, 33, 29), (22, 36, 39, 23), (23, 39, 38, 21), (21, 38, 37, 20), (20, 37, 36, 22)])
me_cube_003.polygons.foreach_set('use_smooth', [True] * 36)
_uv = me_cube_003.uv_layers.new(name='UVMap')
_uv.uv.foreach_set('vector', [0.375, 0.5, 0.375, 0.5, 0.375, 0.5, 0.375, 0.5, 0.375, 0.25, 0.375, 0.5, 0.375, 0.5, 0.375, 0.25, 0.375, 0.5, 0.375, 0.5, 0.375, 0.5, 0.375, 0.5, 0.375, 0.25, 0.375, 0.5, 0.375, 0.5, 0.375, 0.25, 0.375, 0.25, 0.375, 0.25, 0.375, 0.25, 0.375, 0.25, 0.375, 0.5, 0.375, 0.25, 0.375, 0.25, 0.375, 0.5, 0.375, 0.25, 0.375, 0.25, 0.375, 0.25, 0.375, 0.25, 0.375, 0.5, 0.375, 0.25, 0.375, 0.25, 0.375, 0.5, 0.375, 0.25, 0.375, 0.25, 0.375, 0.25, 0.375, 0.25, 0.375, 0.25, 0.375, 0.5, 0.375, 0.5, 0.375, 0.25, 0.375, 0.25, 0.375, 0.25, 0.375, 0.5, 0.375, 0.5, 0.375, 0.25, 0.375, 0.5, 0.375, 0.5, 0.375, 0.25, 0.375, 0.5, 0.375, 0.5, 0.375, 0.5, 0.375, 0.5, 0.375, 0.5, 0.375, 0.25, 0.375, 0.25, 0.375, 0.5, 0.375, 0.5, 0.375, 0.25, 0.375, 0.25, 0.375, 0.5, 0.375, 0.25, 0.375, 0.25, 0.375, 0.25, 0.375, 0.25, 0.375, 0.25, 0.375, 0.5, 0.375, 0.5, 0.375, 0.25, 0.375, 0.5, 0.375, 0.5, 0.375, 0.5, 0.375, 0.5, 0.375, 0.5, 0.375, 0.5, 0.375, 0.5, 0.375, 0.5, 0.375, 0.25, 0.375, 0.25, 0.375, 0.5, 0.375, 0.5, 0.375, 0.5, 0.375, 0.5, 0.375, 0.5, 0.375, 0.5, 0.375, 0.25, 0.375, 0.25, 0.375, 0.5, 0.375, 0.5, 0.375, 0.25, 0.375, 0.25, 0.375, 0.25, 0.375, 0.25, 0.375, 0.5, 0.375, 0.5, 0.375, 0.25, 0.375, 0.25, 0.375, 0.25, 0.375, 0.25, 0.375, 0.25, 0.375, 0.25, 0.375, 0.5, 0.375, 0.5, 0.375, 0.25, 0.375, 0.25, 0.375, 0.25, 0.375, 0.25, 0.375, 0.25, 0.375, 0.25, 0.375, 0.25, 0.375, 0.25, 0.375, 0.5, 0.375, 0.5, 0.375, 0.25, 0.375, 0.5, 0.375, 0.5, 0.375, 0.25, 0.375, 0.25, 0.375, 0.25, 0.375, 0.5, 0.375, 0.5, 0.375, 0.5, 0.375, 0.5, 0.375, 0.5, 0.375, 0.5, 0.375, 0.5, 0.375, 0.5, 0.375, 0.25, 0.375, 0.25, 0.375, 0.5, 0.375, 0.5, 0.375, 0.25, 0.375, 0.25, 0.375, 0.25, 0.375, 0.25, 0.375, 0.25, 0.375, 0.25, 0.375, 0.25, 0.375, 0.25, 0.375, 0.5, 0.375, 0.5, 0.375, 0.5, 0.375, 0.5, 0.375, 0.5, 0.375, 0.5])
me_cube_003.materials.append(mat_material_001)
me_cube_003.use_remesh_fix_poles = True
me_cube_003.use_remesh_preserve_attributes = False
me_cube_003.update()
me_cube_004 = bpy.data.meshes.new('Cube.004')
me_cube_004.from_pydata([(1.012, 3.512, -6.581), (-0.1082, 3.268, -6.464), (1.195, 3.238, -5.946), (0.2069, 2.893, -5.896), (-1.962, 1.879, -6.095), (-2.074, 2.345, -7.13), (-1.918, 2.181, -5.957), (-2.118, 2.601, -6.949), (-0.7273, 2.966, -6.983), (-0.5276, 2.575, -5.957), (-0.5319, 2.073, -6.183), (-0.6668, 2.565, -7.329), (0.6698, 2.552, -6.303), (0.8299, 2.843, -5.979), (-0.5683, 2.433, -5.414), (-0.383, 1.932, -5.891), (-1.162, 2.291, -5.858), (-1.098, 1.966, -6.049), (-1.135, 2.146, -5.59), (-1.036, 1.819, -5.808), (0.687, 3.898, -6.163), (-0.01346, 3.695, -6.03), (0.8169, 3.663, -5.765), (0.205, 3.428, -5.694), (0.9673, -3.99, -6.092), (-0.1578, -3.95, -6.352), (0.8686, -3.56, -5.542), (-0.1147, -3.409, -5.847), (-1.647, -2.002, -7.2), (-1.303, -2.566, -8.135), (-1.734, -2.289, -7.051), (-1.478, -2.791, -7.993), (-0.3749, -3.363, -7.341), (-0.6415, -2.865, -6.377), (-0.4201, -2.404, -6.565), (-0.06879, -3.019, -7.613), (0.554, -3.007, -6.125), (0.4815, -3.206, -5.814), (-0.9041, -2.663, -5.911), (-0.4358, -2.241, -6.269), (-1.178, -2.486, -6.608), (-0.9667, -2.201, -6.747), (-1.26, -2.315, -6.367), (-1.014, -2.033, -6.518), (0.5723, -4.328, -5.714), (-0.1569, -4.251, -5.826), (0.5342, -3.995, -5.367), (-0.09597, -3.882, -5.521)], [], [(1, 3, 23, 21), (5, 4, 6, 7), (9, 8, 7, 6), (10, 9, 6, 4), (11, 10, 4, 5), (8, 11, 5, 7), (3, 1, 11, 8), (1, 0, 10, 11), (0, 2, 13, 12), (2, 3, 8, 9), (12, 13, 14, 15), (2, 9, 14, 13), (9, 10, 17, 16), (10, 0, 12, 15), (16, 17, 19, 18), (10, 15, 19, 17), (15, 14, 18, 19), (14, 9, 16, 18), (21, 23, 22, 20), (3, 2, 22, 23), (2, 0, 20, 22), (0, 1, 21, 20), (25, 45, 47, 27), (29, 31, 30, 28), (33, 30, 31, 32), (34, 28, 30, 33), (35, 29, 28, 34), (32, 31, 29, 35), (27, 32, 35, 25), (25, 35, 34, 24), (24, 36, 37, 26), (26, 33, 32, 27), (36, 39, 38, 37), (26, 37, 38, 33), (33, 40, 41, 34), (34, 39, 36, 24), (40, 42, 43, 41), (34, 41, 43, 39), (39, 43, 42, 38), (38, 42, 40, 33), (45, 44, 46, 47), (27, 47, 46, 26), (26, 46, 44, 24), (24, 44, 45, 25)])
me_cube_004.polygons.foreach_set('use_smooth', [True] * 44)
_uv = me_cube_004.uv_layers.new(name='UVMap')
_uv.uv.foreach_set('vector', [0.375, 0.25, 0.375, 0.25, 0.375, 0.25, 0.375, 0.25, 0.375, 0.25, 0.375, 0.5, 0.375, 0.5, 0.375, 0.25, 0.375, 0.5, 0.375, 0.25, 0.375, 0.25, 0.375, 0.5, 0.375, 0.5, 0.375, 0.5, 0.375, 0.5, 0.375, 0.5, 0.375, 0.25, 0.375, 0.5, 0.375, 0.5, 0.375, 0.25, 0.375, 0.25, 0.375, 0.25, 0.375, 0.25, 0.375, 0.25, 0.375, 0.25, 0.375, 0.25, 0.375, 0.25, 0.375, 0.25, 0.375, 0.25, 0.375, 0.5, 0.375, 0.5, 0.375, 0.25, 0.375, 0.5, 0.375, 0.5, 0.375, 0.5, 0.375, 0.5, 0.375, 0.5, 0.375, 0.25, 0.375, 0.25, 0.375, 0.5, 0.375, 0.5, 0.375, 0.5, 0.375, 0.5, 0.375, 0.5, 0.375, 0.5, 0.375, 0.5, 0.375, 0.5, 0.375, 0.5, 0.375, 0.5, 0.375, 0.5, 0.375, 0.5, 0.375, 0.5, 0.375, 0.5, 0.375, 0.5, 0.375, 0.5, 0.375, 0.5, 0.375, 0.5, 0.375, 0.5, 0.375, 0.5, 0.375, 0.5, 0.375, 0.5, 0.375, 0.5, 0.375, 0.5, 0.375, 0.5, 0.375, 0.5, 0.375, 0.5, 0.375, 0.5, 0.375, 0.5, 0.375, 0.5, 0.375, 0.5, 0.375, 0.5, 0.375, 0.5, 0.375, 0.25, 0.375, 0.25, 0.375, 0.5, 0.375, 0.5, 0.375, 0.25, 0.375, 0.5, 0.375, 0.5, 0.375, 0.25, 0.375, 0.5, 0.375, 0.5, 0.375, 0.5, 0.375, 0.5, 0.375, 0.5, 0.375, 0.25, 0.375, 0.25, 0.375, 0.5, 0.375, 0.25, 0.375, 0.25, 0.375, 0.25, 0.375, 0.25, 0.375, 0.25, 0.375, 0.25, 0.375, 0.5, 0.375, 0.5, 0.375, 0.5, 0.375, 0.5, 0.375, 0.25, 0.375, 0.25, 0.375, 0.5, 0.375, 0.5, 0.375, 0.5, 0.375, 0.5, 0.375, 0.25, 0.375, 0.25, 0.375, 0.5, 0.375, 0.5, 0.375, 0.25, 0.375, 0.25, 0.375, 0.25, 0.375, 0.25, 0.375, 0.25, 0.375, 0.25, 0.375, 0.25, 0.375, 0.25, 0.375, 0.25, 0.375, 0.25, 0.375, 0.5, 0.375, 0.5, 0.375, 0.5, 0.375, 0.5, 0.375, 0.5, 0.375, 0.5, 0.375, 0.5, 0.375, 0.5, 0.375, 0.25, 0.375, 0.25, 0.375, 0.5, 0.375, 0.5, 0.375, 0.5, 0.375, 0.5, 0.375, 0.5, 0.375, 0.5, 0.375, 0.5, 0.375, 0.5, 0.375, 0.5, 0.375, 0.5, 0.375, 0.5, 0.375, 0.5, 0.375, 0.5, 0.375, 0.5, 0.375, 0.5, 0.375, 0.5, 0.375, 0.5, 0.375, 0.5, 0.375, 0.5, 0.375, 0.5, 0.375, 0.5, 0.375, 0.5, 0.375, 0.5, 0.375, 0.5, 0.375, 0.5, 0.375, 0.5, 0.375, 0.5, 0.375, 0.5, 0.375, 0.5, 0.375, 0.5, 0.375, 0.5, 0.375, 0.5, 0.375, 0.25, 0.375, 0.5, 0.375, 0.5, 0.375, 0.25, 0.375, 0.25, 0.375, 0.25, 0.375, 0.5, 0.375, 0.5, 0.375, 0.5, 0.375, 0.5, 0.375, 0.5, 0.375, 0.5, 0.375, 0.5, 0.375, 0.5, 0.375, 0.25, 0.375, 0.25])
me_cube_004.materials.append(mat_material_001)
me_cube_004.use_remesh_fix_poles = True
me_cube_004.use_remesh_preserve_attributes = False
me_cube_004.update()
me_cube_005 = bpy.data.meshes.new('Cube.005')
me_cube_005.from_pydata([(-2.018, -0.06361, -10.63), (-2.132, 2.313, -10.02), (0.9202, 0.01726, -10.58), (0.8067, 2.485, -9.986), (-2.071, 2.91, -11.08), (-1.886, 0.1651, -11.72), (0.9819, 3.149, -11.14), (1.175, 0.3778, -11.75), (-1.665, 3.011, -11.95), (-1.47, 0.4021, -12.41), (1.09, 3.326, -12.38), (1.29, 0.7302, -12.77), (-1.551, 3.03, -14.33), (-1.389, 1.052, -14.68), (0.9943, 3.25, -14.41), (1.158, 1.294, -14.7), (-1.516, 3.0, -15.17), (-1.374, 1.281, -15.6), (0.6686, 3.166, -15.17), (0.8114, 1.46, -15.54), (-1.142, 3.192, -15.83), (-1.007, 1.542, -16.31), (0.3713, 3.341, -16.0), (0.5083, 1.701, -16.43), (-1.867, 2.0, -9.307), (-1.761, 0.1301, -9.749), (0.5843, 2.133, -9.287), (0.6983, 0.1918, -9.736), (-2.058, 0.01105, -10.59), (-2.073, -2.449, -9.982), (0.8949, -0.001425, -10.56), (0.8738, -2.453, -9.972), (-1.98, -3.034, -11.04), (-1.953, -0.2456, -11.66), (1.082, -3.081, -11.14), (1.114, -0.3085, -11.71), (-1.576, -3.096, -11.92), (-1.543, -0.465, -12.34), (1.189, -3.229, -12.38), (1.227, -0.6251, -12.74), (-1.488, -3.066, -14.3), (-1.455, -1.076, -14.62), (1.066, -3.124, -14.41), (1.102, -1.156, -14.66), (-1.463, -3.02, -15.14), (-1.436, -1.287, -15.55), (0.727, -3.047, -15.16), (0.7575, -1.328, -15.51), (-1.086, -3.176, -15.8), (-1.06, -1.513, -16.26), (0.4322, -3.226, -15.99), (0.4604, -1.572, -16.4), (-1.823, -2.126, -9.264), (-1.786, -0.1677, -9.724), (0.6333, -2.127, -9.267), (0.6802, -0.1862, -9.723)], [], [(2, 3, 26, 27), (6, 7, 11, 10), (1, 3, 6, 4), (3, 2, 7, 6), (0, 1, 4, 5), (2, 0, 5, 7), (10, 11, 15, 14), (5, 4, 8, 9), (7, 5, 9, 11), (4, 6, 10, 8), (15, 13, 17, 19), (9, 8, 12, 13), (11, 9, 13, 15), (8, 10, 14, 12), (18, 19, 23, 22), (12, 14, 18, 16), (14, 15, 19, 18), (13, 12, 16, 17), (20, 22, 23, 21), (17, 16, 20, 21), (19, 17, 21, 23), (16, 18, 22, 20), (24, 25, 27, 26), (1, 0, 25, 24), (0, 2, 27, 25), (3, 1, 24, 26), (30, 55, 54, 31), (34, 38, 39, 35), (29, 32, 34, 31), (31, 34, 35, 30), (28, 33, 32, 29), (30, 35, 33, 28), (38, 42, 43, 39), (33, 37, 36, 32), (35, 39, 37, 33), (32, 36, 38, 34), (43, 47, 45, 41), (37, 41, 40, 36), (39, 43, 41, 37), (36, 40, 42, 38), (46, 50, 51, 47), (40, 44, 46, 42), (42, 46, 47, 43), (41, 45, 44, 40), (48, 49, 51, 50), (45, 49, 48, 44), (47, 51, 49, 45), (44, 48, 50, 46), (52, 54, 55, 53), (29, 52, 53, 28), (28, 53, 55, 30), (31, 54, 52, 29)])
me_cube_005.polygons.foreach_set('use_smooth', [True] * 52)
_uv = me_cube_005.uv_layers.new(name='UVMap')
_uv.uv.foreach_set('vector', [0.375, 0.75, 0.375, 0.5, 0.375, 0.5, 0.375, 0.75, 0.375, 0.5, 0.375, 0.75, 0.375, 0.75, 0.375, 0.5, 0.125, 0.5, 0.375, 0.5, 0.375, 0.5, 0.125, 0.5, 0.375, 0.5, 0.375, 0.75, 0.375, 0.75, 0.375, 0.5, 0.125, 0.75, 0.125, 0.5, 0.125, 0.5, 0.125, 0.75, 0.375, 0.75, 0.125, 0.75, 0.125, 0.75, 0.375, 0.75, 0.375, 0.5, 0.375, 0.75, 0.375, 0.75, 0.375, 0.5, 0.125, 0.75, 0.125, 0.5, 0.125, 0.5, 0.125, 0.75, 0.375, 0.75, 0.125, 0.75, 0.125, 0.75, 0.375, 0.75, 0.125, 0.5, 0.375, 0.5, 0.375, 0.5, 0.125, 0.5, 0.375, 0.75, 0.125, 0.75, 0.125, 0.75, 0.375, 0.75, 0.125, 0.75, 0.125, 0.5, 0.125, 0.5, 0.125, 0.75, 0.375, 0.75, 0.125, 0.75, 0.125, 0.75, 0.375, 0.75, 0.125, 0.5, 0.375, 0.5, 0.375, 0.5, 0.125, 0.5, 0.375, 0.5, 0.375, 0.75, 0.375, 0.75, 0.375, 0.5, 0.125, 0.5, 0.375, 0.5, 0.375, 0.5, 0.125, 0.5, 0.375, 0.5, 0.375, 0.75, 0.375, 0.75, 0.375, 0.5, 0.125, 0.75, 0.125, 0.5, 0.125, 0.5, 0.125, 0.75, 0.125, 0.5, 0.375, 0.5, 0.375, 0.75, 0.125, 0.75, 0.125, 0.75, 0.125, 0.5, 0.125, 0.5, 0.125, 0.75, 0.375, 0.75, 0.125, 0.75, 0.125, 0.75, 0.375, 0.75, 0.125, 0.5, 0.375, 0.5, 0.375, 0.5, 0.125, 0.5, 0.125, 0.5, 0.125, 0.75, 0.375, 0.75, 0.375, 0.5, 0.125, 0.5, 0.125, 0.75, 0.125, 0.75, 0.125, 0.5, 0.125, 0.75, 0.375, 0.75, 0.375, 0.75, 0.125, 0.75, 0.375, 0.5, 0.125, 0.5, 0.125, 0.5, 0.375, 0.5, 0.375, 0.75, 0.375, 0.75, 0.375, 0.5, 0.375, 0.5, 0.375, 0.5, 0.375, 0.5, 0.375, 0.75, 0.375, 0.75, 0.125, 0.5, 0.125, 0.5, 0.375, 0.5, 0.375, 0.5, 0.375, 0.5, 0.375, 0.5, 0.375, 0.75, 0.375, 0.75, 0.125, 0.75, 0.125, 0.75, 0.125, 0.5, 0.125, 0.5, 0.375, 0.75, 0.375, 0.75, 0.125, 0.75, 0.125, 0.75, 0.375, 0.5, 0.375, 0.5, 0.375, 0.75, 0.375, 0.75, 0.125, 0.75, 0.125, 0.75, 0.125, 0.5, 0.125, 0.5, 0.375, 0.75, 0.375, 0.75, 0.125, 0.75, 0.125, 0.75, 0.125, 0.5, 0.125, 0.5, 0.375, 0.5, 0.375, 0.5, 0.375, 0.75, 0.375, 0.75, 0.125, 0.75, 0.125, 0.75, 0.125, 0.75, 0.125, 0.75, 0.125, 0.5, 0.125, 0.5, 0.375, 0.75, 0.375, 0.75, 0.125, 0.75, 0.125, 0.75, 0.125, 0.5, 0.125, 0.5, 0.375, 0.5, 0.375, 0.5, 0.375, 0.5, 0.375, 0.5, 0.375, 0.75, 0.375, 0.75, 0.125, 0.5, 0.125, 0.5, 0.375, 0.5, 0.375, 0.5, 0.375, 0.5, 0.375, 0.5, 0.375, 0.75, 0.375, 0.75, 0.125, 0.75, 0.125, 0.75, 0.125, 0.5, 0.125, 0.5, 0.125, 0.5, 0.125, 0.75, 0.375, 0.75, 0.375, 0.5, 0.125, 0.75, 0.125, 0.75, 0.125, 0.5, 0.125, 0.5, 0.375, 0.75, 0.375, 0.75, 0.125, 0.75, 0.125, 0.75, 0.125, 0.5, 0.125, 0.5, 0.375, 0.5, 0.375, 0.5, 0.125, 0.5, 0.375, 0.5, 0.375, 0.75, 0.125, 0.75, 0.125, 0.5, 0.125, 0.5, 0.125, 0.75, 0.125, 0.75, 0.125, 0.75, 0.125, 0.75, 0.375, 0.75, 0.375, 0.75, 0.375, 0.5, 0.375, 0.5, 0.125, 0.5, 0.125, 0.5])
me_cube_005.materials.append(mat_material_001)
me_cube_005.use_remesh_fix_poles = True
me_cube_005.use_remesh_preserve_attributes = False
me_cube_005.update()
me_cube_006 = bpy.data.meshes.new('Cube.006')
me_cube_006.from_pydata([(-0.9106, 3.08, -16.03), (-0.803, 1.761, -16.46), (0.4337, 3.179, -16.04), (0.5437, 1.866, -16.41), (-1.931, 3.735, -17.48), (-1.756, 1.722, -18.0), (0.4629, 3.896, -17.38), (0.6346, 1.904, -17.82), (-1.54, 3.898, -20.1), (-1.407, 2.216, -20.21), (0.07797, 4.003, -19.98), (0.2106, 2.34, -20.04), (-1.326, 3.821, -22.12), (-1.243, 2.841, -22.36), (-0.1734, 3.914, -22.1), (-0.09084, 2.95, -22.3), (-1.423, 3.959, -23.23), (-1.342, 3.038, -23.54), (-0.1519, 4.051, -23.2), (-0.07142, 3.139, -23.47), (-0.92, 2.991, -15.75), (-0.8148, 1.673, -16.18), (0.424, 3.09, -15.76), (0.5301, 1.779, -16.13), (-1.423, 3.959, -23.23), (-1.342, 3.038, -23.54), (-0.1519, 4.051, -23.2), (-0.07142, 3.139, -23.47), (-0.8635, -3.045, -16.01), (-0.843, -1.717, -16.43), (0.4843, -3.058, -16.03), (0.5072, -1.735, -16.39), (-1.853, -3.763, -17.44), (-1.813, -1.75, -17.97), (0.5469, -3.77, -17.35), (0.5859, -1.775, -17.8), (-1.482, -3.924, -20.05), (-1.458, -2.238, -20.18), (0.141, -3.924, -19.95), (0.166, -2.256, -20.02), (-1.295, -3.848, -22.07), (-1.278, -2.867, -22.32), (-0.1393, -3.867, -22.07), (-0.121, -2.902, -22.28), (-1.396, -4.001, -23.19), (-1.378, -3.079, -23.5), (-0.1213, -4.011, -23.16), (-0.1025, -3.098, -23.44), (-0.8755, -2.96, -15.73), (-0.858, -1.631, -16.14), (0.472, -2.973, -15.75), (0.4915, -1.65, -16.11), (-1.396, -4.001, -23.19), (-1.378, -3.079, -23.5), (-0.1213, -4.011, -23.16), (-0.1025, -3.098, -23.44)], [], [(2, 0, 20, 22), (7, 5, 9, 11), (3, 1, 5, 7), (0, 2, 6, 4), (2, 3, 7, 6), (1, 0, 4, 5), (10, 11, 15, 14), (4, 6, 10, 8), (6, 7, 11, 10), (5, 4, 8, 9), (13, 12, 16, 17), (9, 8, 12, 13), (11, 9, 13, 15), (8, 10, 14, 12), (19, 17, 25, 27), (15, 13, 17, 19), (12, 14, 18, 16), (14, 15, 19, 18), (20, 21, 23, 22), (3, 2, 22, 23), (0, 1, 21, 20), (1, 3, 23, 21), (16, 18, 26, 24), (18, 19, 27, 26), (17, 16, 24, 25), (30, 50, 48, 28), (35, 39, 37, 33), (31, 35, 33, 29), (28, 32, 34, 30), (30, 34, 35, 31), (29, 33, 32, 28), (38, 42, 43, 39), (32, 36, 38, 34), (34, 38, 39, 35), (33, 37, 36, 32), (41, 45, 44, 40), (37, 41, 40, 36), (39, 43, 41, 37), (36, 40, 42, 38), (47, 55, 53, 45), (43, 47, 45, 41), (40, 44, 46, 42), (42, 46, 47, 43), (48, 50, 51, 49), (31, 51, 50, 30), (28, 48, 49, 29), (29, 49, 51, 31), (44, 52, 54, 46), (46, 54, 55, 47), (45, 53, 52, 44)])
me_cube_006.polygons.foreach_set('use_smooth', [True] * 50)
_uv = me_cube_006.uv_layers.new(name='UVMap')
_uv.uv.foreach_set('vector', [0.375, 0.5, 0.125, 0.5, 0.125, 0.5, 0.375, 0.5, 0.375, 0.75, 0.125, 0.75, 0.125, 0.75, 0.375, 0.75, 0.375, 0.75, 0.125, 0.75, 0.125, 0.75, 0.375, 0.75, 0.125, 0.5, 0.375, 0.5, 0.375, 0.5, 0.125, 0.5, 0.375, 0.5, 0.375, 0.75, 0.375, 0.75, 0.375, 0.5, 0.125, 0.75, 0.125, 0.5, 0.125, 0.5, 0.125, 0.75, 0.375, 0.5, 0.375, 0.75, 0.375, 0.75, 0.375, 0.5, 0.125, 0.5, 0.375, 0.5, 0.375, 0.5, 0.125, 0.5, 0.375, 0.5, 0.375, 0.75, 0.375, 0.75, 0.375, 0.5, 0.125, 0.75, 0.125, 0.5, 0.125, 0.5, 0.125, 0.75, 0.125, 0.75, 0.125, 0.5, 0.125, 0.5, 0.125, 0.75, 0.125, 0.75, 0.125, 0.5, 0.125, 0.5, 0.125, 0.75, 0.375, 0.75, 0.125, 0.75, 0.125, 0.75, 0.375, 0.75, 0.125, 0.5, 0.375, 0.5, 0.375, 0.5, 0.125, 0.5, 0.375, 0.75, 0.125, 0.75, 0.125, 0.75, 0.375, 0.75, 0.375, 0.75, 0.125, 0.75, 0.125, 0.75, 0.375, 0.75, 0.125, 0.5, 0.375, 0.5, 0.375, 0.5, 0.125, 0.5, 0.375, 0.5, 0.375, 0.75, 0.375, 0.75, 0.375, 0.5, 0.125, 0.5, 0.125, 0.75, 0.375, 0.75, 0.375, 0.5, 0.375, 0.75, 0.375, 0.5, 0.375, 0.5, 0.375, 0.75, 0.125, 0.5, 0.125, 0.75, 0.125, 0.75, 0.125, 0.5, 0.125, 0.75, 0.375, 0.75, 0.375, 0.75, 0.125, 0.75, 0.125, 0.5, 0.375, 0.5, 0.375, 0.5, 0.125, 0.5, 0.375, 0.5, 0.375, 0.75, 0.375, 0.75, 0.375, 0.5, 0.125, 0.75, 0.125, 0.5, 0.125, 0.5, 0.125, 0.75, 0.375, 0.5, 0.375, 0.5, 0.125, 0.5, 0.125, 0.5, 0.375, 0.75, 0.375, 0.75, 0.125, 0.75, 0.125, 0.75, 0.375, 0.75, 0.375, 0.75, 0.125, 0.75, 0.125, 0.75, 0.125, 0.5, 0.125, 0.5, 0.375, 0.5, 0.375, 0.5, 0.375, 0.5, 0.375, 0.5, 0.375, 0.75, 0.375, 0.75, 0.125, 0.75, 0.125, 0.75, 0.125, 0.5, 0.125, 0.5, 0.375, 0.5, 0.375, 0.5, 0.375, 0.75, 0.375, 0.75, 0.125, 0.5, 0.125, 0.5, 0.375, 0.5, 0.375, 0.5, 0.375, 0.5, 0.375, 0.5, 0.375, 0.75, 0.375, 0.75, 0.125, 0.75, 0.125, 0.75, 0.125, 0.5, 0.125, 0.5, 0.125, 0.75, 0.125, 0.75, 0.125, 0.5, 0.125, 0.5, 0.125, 0.75, 0.125, 0.75, 0.125, 0.5, 0.125, 0.5, 0.375, 0.75, 0.375, 0.75, 0.125, 0.75, 0.125, 0.75, 0.125, 0.5, 0.125, 0.5, 0.375, 0.5, 0.375, 0.5, 0.375, 0.75, 0.375, 0.75, 0.125, 0.75, 0.125, 0.75, 0.375, 0.75, 0.375, 0.75, 0.125, 0.75, 0.125, 0.75, 0.125, 0.5, 0.125, 0.5, 0.375, 0.5, 0.375, 0.5, 0.375, 0.5, 0.375, 0.5, 0.375, 0.75, 0.375, 0.75, 0.125, 0.5, 0.375, 0.5, 0.375, 0.75, 0.125, 0.75, 0.375, 0.75, 0.375, 0.75, 0.375, 0.5, 0.375, 0.5, 0.125, 0.5, 0.125, 0.5, 0.125, 0.75, 0.125, 0.75, 0.125, 0.75, 0.125, 0.75, 0.375, 0.75, 0.375, 0.75, 0.125, 0.5, 0.125, 0.5, 0.375, 0.5, 0.375, 0.5, 0.375, 0.5, 0.375, 0.5, 0.375, 0.75, 0.375, 0.75, 0.125, 0.75, 0.125, 0.75, 0.125, 0.5, 0.125, 0.5])
me_cube_006.materials.append(mat_material_001)
me_cube_006.use_remesh_fix_poles = True
me_cube_006.use_remesh_preserve_attributes = False
me_cube_006.update()
me_cube_007 = bpy.data.meshes.new('Cube.007')
me_cube_007.from_pydata([(-1.149, 3.963, -23.31), (-1.079, 3.154, -23.54), (-0.1725, 4.056, -23.31), (-0.1161, 3.243, -23.48), (-1.146, 4.395, -24.77), (-1.127, 3.429, -24.96), (-0.112, 4.478, -24.75), (-0.09515, 3.261, -24.79), (-1.241, 3.223, -24.04), (0.1765, 3.287, -23.85), (0.1786, 4.121, -23.78), (-1.306, 4.044, -23.82), (2.203, 3.181, -25.02), (2.227, 4.547, -25.01), (2.284, 4.558, -24.69), (2.258, 3.193, -24.7), (-1.037, 3.774, -22.95), (-0.9815, 3.138, -23.14), (-0.2757, 3.836, -22.94), (-0.2228, 3.21, -23.1), (1.161, 4.099, -24.37), (1.052, 4.477, -24.87), (1.041, 3.218, -24.88), (1.142, 3.26, -24.43), (-1.123, -3.988, -23.26), (-1.106, -3.175, -23.5), (-0.1471, -4.022, -23.27), (-0.1326, -3.209, -23.45), (-1.119, -4.403, -24.74), (-1.132, -3.437, -24.93), (-0.09598, -4.458, -24.72), (-0.08605, -3.24, -24.76), (-1.266, -3.253, -24.0), (0.1836, -3.262, -23.83), (0.1931, -4.098, -23.75), (-1.283, -4.077, -23.77), (2.216, -3.162, -24.99), (2.24, -4.528, -24.98), (2.297, -4.539, -24.66), (2.271, -3.173, -24.67), (-1.02, -3.789, -22.91), (-1.006, -3.152, -23.1), (-0.2564, -3.803, -22.91), (-0.2426, -3.177, -23.07), (1.174, -4.08, -24.35), (1.064, -4.458, -24.84), (1.053, -3.199, -24.86), (1.155, -3.24, -24.4)], [], [(3, 2, 18, 19), (4, 6, 7, 5), (9, 8, 5, 7), (11, 10, 6, 4), (21, 20, 14, 13), (8, 11, 4, 5), (1, 0, 11, 8), (2, 3, 9, 10), (0, 2, 10, 11), (3, 1, 8, 9), (14, 15, 12, 13), (22, 21, 13, 12), (20, 23, 15, 14), (23, 22, 12, 15), (16, 17, 19, 18), (0, 1, 17, 16), (1, 3, 19, 17), (2, 0, 16, 18), (9, 7, 22, 23), (10, 9, 23, 20), (7, 6, 21, 22), (6, 10, 20, 21), (27, 43, 42, 26), (28, 29, 31, 30), (33, 31, 29, 32), (35, 28, 30, 34), (45, 37, 38, 44), (32, 29, 28, 35), (25, 32, 35, 24), (26, 34, 33, 27), (24, 35, 34, 26), (27, 33, 32, 25), (38, 37, 36, 39), (46, 36, 37, 45), (44, 38, 39, 47), (47, 39, 36, 46), (40, 42, 43, 41), (24, 40, 41, 25), (25, 41, 43, 27), (26, 42, 40, 24), (33, 47, 46, 31), (34, 44, 47, 33), (31, 46, 45, 30), (30, 45, 44, 34)])
me_cube_007.polygons.foreach_set('use_smooth', [True] * 44)
_uv = me_cube_007.uv_layers.new(name='UVMap')
_uv.uv.foreach_set('vector', [0.375, 0.75, 0.375, 0.5, 0.375, 0.5, 0.375, 0.75, 0.125, 0.5, 0.375, 0.5, 0.375, 0.75, 0.125, 0.75, 0.375, 0.75, 0.125, 0.75, 0.125, 0.75, 0.375, 0.75, 0.125, 0.5, 0.375, 0.5, 0.375, 0.5, 0.125, 0.5, 0.375, 0.5, 0.375, 0.5, 0.375, 0.5, 0.375, 0.5, 0.125, 0.75, 0.125, 0.5, 0.125, 0.5, 0.125, 0.75, 0.125, 0.75, 0.125, 0.5, 0.125, 0.5, 0.125, 0.75, 0.375, 0.5, 0.375, 0.75, 0.375, 0.75, 0.375, 0.5, 0.125, 0.5, 0.375, 0.5, 0.375, 0.5, 0.125, 0.5, 0.375, 0.75, 0.125, 0.75, 0.125, 0.75, 0.375, 0.75, 0.375, 0.5, 0.375, 0.75, 0.375, 0.75, 0.375, 0.5, 0.375, 0.75, 0.375, 0.5, 0.375, 0.5, 0.375, 0.75, 0.375, 0.5, 0.375, 0.75, 0.375, 0.75, 0.375, 0.5, 0.375, 0.75, 0.375, 0.75, 0.375, 0.75, 0.375, 0.75, 0.125, 0.5, 0.125, 0.75, 0.375, 0.75, 0.375, 0.5, 0.125, 0.5, 0.125, 0.75, 0.125, 0.75, 0.125, 0.5, 0.125, 0.75, 0.375, 0.75, 0.375, 0.75, 0.125, 0.75, 0.375, 0.5, 0.125, 0.5, 0.125, 0.5, 0.375, 0.5, 0.375, 0.75, 0.375, 0.75, 0.375, 0.75, 0.375, 0.75, 0.375, 0.5, 0.375, 0.75, 0.375, 0.75, 0.375, 0.5, 0.375, 0.75, 0.375, 0.5, 0.375, 0.5, 0.375, 0.75, 0.375, 0.5, 0.375, 0.5, 0.375, 0.5, 0.375, 0.5, 0.375, 0.75, 0.375, 0.75, 0.375, 0.5, 0.375, 0.5, 0.125, 0.5, 0.125, 0.75, 0.375, 0.75, 0.375, 0.5, 0.375, 0.75, 0.375, 0.75, 0.125, 0.75, 0.125, 0.75, 0.125, 0.5, 0.125, 0.5, 0.375, 0.5, 0.375, 0.5, 0.375, 0.5, 0.375, 0.5, 0.375, 0.5, 0.375, 0.5, 0.125, 0.75, 0.125, 0.75, 0.125, 0.5, 0.125, 0.5, 0.125, 0.75, 0.125, 0.75, 0.125, 0.5, 0.125, 0.5, 0.375, 0.5, 0.375, 0.5, 0.375, 0.75, 0.375, 0.75, 0.125, 0.5, 0.125, 0.5, 0.375, 0.5, 0.375, 0.5, 0.375, 0.75, 0.375, 0.75, 0.125, 0.75, 0.125, 0.75, 0.375, 0.5, 0.375, 0.5, 0.375, 0.75, 0.375, 0.75, 0.375, 0.75, 0.375, 0.75, 0.375, 0.5, 0.375, 0.5, 0.375, 0.5, 0.375, 0.5, 0.375, 0.75, 0.375, 0.75, 0.375, 0.75, 0.375, 0.75, 0.375, 0.75, 0.375, 0.75, 0.125, 0.5, 0.375, 0.5, 0.375, 0.75, 0.125, 0.75, 0.125, 0.5, 0.125, 0.5, 0.125, 0.75, 0.125, 0.75, 0.125, 0.75, 0.125, 0.75, 0.375, 0.75, 0.375, 0.75, 0.375, 0.5, 0.375, 0.5, 0.125, 0.5, 0.125, 0.5, 0.375, 0.75, 0.375, 0.75, 0.375, 0.75, 0.375, 0.75, 0.375, 0.5, 0.375, 0.5, 0.375, 0.75, 0.375, 0.75, 0.375, 0.75, 0.375, 0.75, 0.375, 0.5, 0.375, 0.5, 0.375, 0.5, 0.375, 0.5, 0.375, 0.5, 0.375, 0.5])
me_cube_007.materials.append(mat_material_001)
me_cube_007.use_remesh_fix_poles = True
me_cube_007.use_remesh_preserve_attributes = False
me_cube_007.update()
me_cylinder = bpy.data.meshes.new('Cylinder')
me_cylinder.from_pydata([(0.0, 1.0, -1.0), (0.1951, 0.9808, -1.0), (0.3827, 0.9239, -1.0), (0.5556, 0.8315, -1.0), (0.7071, 0.7071, -1.0), (0.8315, 0.5556, -1.0), (0.9239, 0.3827, -1.0), (0.9808, 0.1951, -1.0), (1.0, 0.0, -1.0), (0.9808, -0.1951, -1.0), (0.9239, -0.3827, -1.0), (0.8315, -0.5556, -1.0), (0.7071, -0.7071, -1.0), (0.5556, -0.8315, -1.0), (0.3827, -0.9239, -1.0), (0.1951, -0.9808, -1.0), (0.0, -1.0, -1.0), (-0.1951, -0.9808, -1.0), (-0.3827, -0.9239, -1.0), (-0.5556, -0.8315, -1.0), (-0.7071, -0.7071, -1.0), (-0.8315, -0.5556, -1.0), (-0.9239, -0.3827, -1.0), (-0.9808, -0.1951, -1.0), (-1.0, 0.0, -1.0), (-0.9808, 0.1951, -1.0), (-0.9239, 0.3827, -1.0), (0.4968, -0.4968, 1.0), (-0.8315, 0.5556, -1.0), (0.4968, -0.1745, 1.0), (-0.7071, 0.7071, -1.0), (0.3442, -0.4968, 1.0), (-0.5556, 0.8315, -1.0), (0.3518, 0.8494, 0.9749), (-0.3827, 0.9239, -1.0), (0.3523, 0.8207, 1.0), (-0.1951, 0.9808, -1.0), (0.3462, -0.1745, 1.0), (0.0, 0.8942, 1.0), (0.0, 1.0, 0.8947), (0.1745, 0.877, 1.0), (0.1951, 0.9808, 0.8947), (0.3422, 0.8261, 1.0), (0.3827, 0.9239, 0.8947), (0.4968, 0.7435, 1.0), (0.5556, 0.8315, 0.8947), (0.6323, 0.6323, 1.0), (0.7071, 0.7071, 0.8947), (0.7435, 0.4968, 1.0), (0.8315, 0.5556, 0.8947), (0.8261, 0.3422, 1.0), (0.9239, 0.3827, 0.8947), (0.877, 0.1745, 1.0), (0.9808, 0.1951, 0.8947), (0.8942, 0.0, 1.0), (1.0, 0.0, 0.8947), (0.877, -0.1745, 1.0), (0.9808, -0.1951, 0.8947), (0.8261, -0.3422, 1.0), (0.9239, -0.3827, 0.8947), (0.7435, -0.4968, 1.0), (0.8315, -0.5556, 0.8947), (0.6323, -0.6323, 1.0), (0.7071, -0.7071, 0.8947), (0.4968, -0.7435, 1.0), (0.5556, -0.8315, 0.8947), (0.3422, -0.8261, 1.0), (0.3827, -0.9239, 0.8947), (0.1745, -0.877, 1.0), (0.1951, -0.9808, 0.8947), (0.0, -0.8942, 1.0), (0.0, -1.0, 0.8947), (-0.1745, -0.877, 1.0), (-0.1951, -0.9808, 0.8947), (-0.3422, -0.8261, 1.0), (-0.3827, -0.9239, 0.8947), (-0.4968, -0.7435, 1.0), (-0.5556, -0.8315, 0.8947), (-0.6323, -0.6323, 1.0), (-0.7071, -0.7071, 0.8947), (-0.7435, -0.4968, 1.0), (-0.8315, -0.5556, 0.8947), (-0.8261, -0.3422, 1.0), (-0.9239, -0.3827, 0.8947), (-0.877, -0.1745, 1.0), (-0.9808, -0.1951, 0.8947), (-0.8942, 0.0, 1.0), (-1.0, 0.0, 0.8947), (-0.877, 0.1745, 1.0), (-0.9808, 0.1951, 0.8947), (-0.8261, 0.3422, 1.0), (-0.9239, 0.3827, 0.8947), (-0.7435, 0.4968, 1.0), (-0.8315, 0.5556, 0.8947), (-0.6323, 0.6323, 1.0), (-0.7071, 0.7071, 0.8947), (-0.4968, 0.7435, 1.0), (-0.5556, 0.8315, 0.8947), (-0.3422, 0.8261, 1.0), (-0.3827, 0.9239, 0.8947), (-0.1745, 0.877, 1.0), (-0.1951, 0.9808, 0.8947), (0.4968, -0.7435, 0.4484), (0.4968, -0.4968, 0.4484), (0.4968, -0.1745, 0.4484), (0.4968, 0.7435, 0.4484), (0.7435, -0.4968, 0.4484), (0.877, -0.1745, 0.4484), (0.3422, -0.8261, 0.4484), (0.3442, -0.4968, 0.4484), (0.3462, -0.1745, 0.4484), (0.3523, 0.8207, 0.4484), (0.3422, 0.8261, 0.4484), (-0.877, -0.1745, 0.4484), (-0.7435, -0.4968, 0.4484), (-4.453e-11, 0.8942, 0.4484), (0.1745, 0.877, 0.4484), (0.6323, 0.6323, 0.4484), (0.7435, 0.4968, 0.4484), (0.8261, 0.3422, 0.4484), (0.877, 0.1745, 0.4484), (0.8942, 0.0, 0.4484), (0.6323, -0.6323, 0.4484), (0.1745, -0.877, 0.4484), (-4.453e-11, -0.8942, 0.4484), (-0.1745, -0.877, 0.4484), (-0.3422, -0.8261, 0.4484), (-0.4968, -0.7435, 0.4484), (-0.6323, -0.6323, 0.4484), (-0.8942, 0.0, 0.4484), (-0.877, 0.1745, 0.4484), (-0.8261, 0.3422, 0.4484), (-0.7435, 0.4968, 0.4484), (-0.6323, 0.6323, 0.4484), (-0.4968, 0.7435, 0.4484), (-0.3422, 0.8261, 0.4484), (-0.1745, 0.877, 0.4484)], [], [(36, 101, 39, 0), (2, 43, 45, 3), (3, 45, 47, 4), (4, 47, 49, 5), (5, 49, 51, 6), (6, 51, 53, 7), (7, 53, 55, 8), (8, 55, 57, 9), (9, 57, 59, 10), (10, 59, 61, 11), (11, 61, 63, 12), (12, 63, 65, 13), (13, 65, 67, 14), (14, 67, 69, 15), (15, 69, 71, 16), (16, 71, 73, 17), (17, 73, 75, 18), (18, 75, 77, 19), (19, 77, 79, 20), (20, 79, 81, 21), (21, 81, 83, 22), (22, 83, 85, 23), (23, 85, 87, 24), (24, 87, 89, 25), (25, 89, 91, 26), (26, 91, 93, 28), (28, 93, 95, 30), (30, 95, 97, 32), (32, 97, 99, 34), (34, 99, 101, 36), (0, 39, 41, 1), (1, 41, 43, 2), (0, 1, 2, 3, 4, 5, 6, 7, 8, 9, 10, 11, 12, 13, 14, 15, 16, 17, 18, 19, 20, 21, 22, 23, 24, 25, 26, 28, 30, 32, 34, 36), (41, 39, 38, 40), (43, 41, 40, 42, 33), (45, 43, 33, 35, 44), (47, 45, 44, 46), (49, 47, 46, 48), (51, 49, 48, 50), (53, 51, 50, 52), (55, 53, 52, 54), (57, 55, 54, 56), (59, 57, 56, 58), (61, 59, 58, 60), (63, 61, 60, 62), (65, 63, 62, 64), (67, 65, 64, 66), (69, 67, 66, 68), (71, 69, 68, 70), (73, 71, 70, 72), (75, 73, 72, 74), (77, 75, 74, 76), (79, 77, 76, 78), (81, 79, 78, 80), (83, 81, 80, 82), (85, 83, 82, 84), (87, 85, 84, 86), (89, 87, 86, 88), (91, 89, 88, 90), (93, 91, 90, 92), (95, 93, 92, 94), (97, 95, 94, 96), (99, 97, 96, 98), (101, 99, 98, 100), (39, 101, 100, 38), (38, 100, 136, 115), (92, 90, 131, 132), (56, 29, 27, 60, 58), (31, 37, 84, 82, 80), (35, 37, 29, 44), (35, 33, 42), (74, 72, 125, 126), (27, 29, 37, 31), (56, 54, 121, 107), (64, 27, 31, 66), (116, 115, 136, 135, 134, 133, 132, 131, 130, 129, 113, 110, 111, 112), (106, 103, 102, 122), (108, 109, 114, 128, 127, 126, 125, 124, 123), (105, 104, 107, 121, 120, 119, 118, 117), (37, 35, 111, 110), (48, 46, 117, 118), (40, 38, 115, 116), (76, 74, 126, 127), (94, 92, 132, 133), (27, 64, 102, 103), (50, 48, 118, 119), (68, 66, 108, 123), (86, 84, 113, 129), (44, 29, 104, 105), (42, 40, 116, 112), (78, 76, 127, 128), (96, 94, 133, 134), (35, 42, 112, 111), (52, 50, 119, 120), (70, 68, 123, 124), (88, 86, 129, 130), (60, 27, 103, 106), (62, 60, 106, 122), (80, 78, 128, 114), (98, 96, 134, 135), (29, 56, 107, 104), (84, 37, 110, 113), (54, 52, 120, 121), (72, 70, 124, 125), (90, 88, 130, 131), (31, 80, 114, 109), (66, 31, 109, 108), (46, 44, 105, 117), (64, 62, 122, 102), (100, 98, 135, 136)])
me_cylinder.polygons.foreach_set('use_smooth', [True] * 110)
me_cylinder.polygons.foreach_set('material_index', [0, 0, 0, 0, 0, 0, 0, 0, 0, 0, 0, 0, 0, 0, 0, 0, 0, 0, 0, 0, 0, 0, 0, 0, 0, 0, 0, 0, 0, 0, 0, 0, 0, 0, 0, 0, 0, 0, 0, 0, 0, 0, 0, 0, 0, 0, 0, 0, 0, 0, 0, 0, 0, 0, 0, 0, 0, 0, 0, 0, 0, 0, 0, 0, 0, 0, 0, 0, 0, 0, 0, 0, 0, 0, 0, 1, 1, 1, 1, 0, 0, 0, 0, 0, 0, 0, 0, 0, 0, 0, 0, 0, 0, 0, 0, 0, 0, 0, 0, 0, 0, 0, 0, 0, 0, 0, 0, 0, 0, 0])
_uv = me_cylinder.uv_layers.new(name='UVMap')
_uv.uv.foreach_set('vector', [0.03125, 0.5, 0.03125, 0.9737, 0.0, 0.9737, 0.0, 0.5, 0.9375, 0.5, 0.9375, 0.9737, 0.9063, 0.9737, 0.9062, 0.5, 0.9062, 0.5, 0.9062, 0.9737, 0.875, 0.9737, 0.875, 0.5, 0.875, 0.5, 0.875, 0.9737, 0.8438, 0.9737, 0.8438, 0.5, 0.8438, 0.5, 0.8438, 0.9737, 0.8125, 0.9737, 0.8125, 0.5, 0.8125, 0.5, 0.8125, 0.9737, 0.7812, 0.9737, 0.7812, 0.5, 0.7812, 0.5, 0.7812, 0.9737, 0.75, 0.9737, 0.75, 0.5, 0.75, 0.5, 0.75, 0.9737, 0.7188, 0.9737, 0.7188, 0.5, 0.7188, 0.5, 0.7188, 0.9737, 0.6875, 0.9737, 0.6875, 0.5, 0.6875, 0.5, 0.6875, 0.9737, 0.6562, 0.9737, 0.6562, 0.5, 0.6562, 0.5, 0.6562, 0.9737, 0.625, 0.9737, 0.625, 0.5, 0.625, 0.5, 0.625, 0.9737, 0.5938, 0.9737, 0.5938, 0.5, 0.5938, 0.5, 0.5938, 0.9737, 0.5625, 0.9737, 0.5625, 0.5, 0.5625, 0.5, 0.5625, 0.9737, 0.5312, 0.9737, 0.5312, 0.5, 0.5312, 0.5, 0.5312, 0.9737, 0.5, 0.9737, 0.5, 0.5, 0.5, 0.5, 0.5, 0.9737, 0.4688, 0.9737, 0.4688, 0.5, 0.4688, 0.5, 0.4688, 0.9737, 0.4375, 0.9737, 0.4375, 0.5, 0.4375, 0.5, 0.4375, 0.9737, 0.4062, 0.9737, 0.4062, 0.5, 0.4062, 0.5, 0.4062, 0.9737, 0.375, 0.9737, 0.375, 0.5, 0.375, 0.5, 0.375, 0.9737, 0.3438, 0.9737, 0.3438, 0.5, 0.3438, 0.5, 0.3438, 0.9737, 0.3125, 0.9737, 0.3125, 0.5, 0.3125, 0.5, 0.3125, 0.9737, 0.2812, 0.9737, 0.2812, 0.5, 0.2812, 0.5, 0.2812, 0.9737, 0.25, 0.9737, 0.25, 0.5, 0.25, 0.5, 0.25, 0.9737, 0.2188, 0.9737, 0.2188, 0.5, 0.2188, 0.5, 0.2188, 0.9737, 0.1875, 0.9737, 0.1875, 0.5, 0.1875, 0.5, 0.1875, 0.9737, 0.1563, 0.9737, 0.1562, 0.5, 0.1562, 0.5, 0.1562, 0.9737, 0.125, 0.9737, 0.125, 0.5, 0.125, 0.5, 0.125, 0.9737, 0.09375, 0.9737, 0.09375, 0.5, 0.09375, 0.5, 0.09375, 0.9737, 0.0625, 0.9737, 0.0625, 0.5, 0.0625, 0.5, 0.0625, 0.9737, 0.03125, 0.9737, 0.03125, 0.5, 1.0, 0.5, 1.0, 0.9737, 0.9688, 0.9737, 0.9688, 0.5, 0.9688, 0.5, 0.9688, 0.9737, 0.9375, 0.9737, 0.9375, 0.5, 0.75, 0.49, 0.7968, 0.4854, 0.8418, 0.4717, 0.8833, 0.4496, 0.9197, 0.4197, 0.9496, 0.3833, 0.9717, 0.3418, 0.9854, 0.2968, 0.99, 0.25, 0.9854, 0.2032, 0.9717, 0.1582, 0.9496, 0.1167, 0.9197, 0.08029, 0.8833, 0.05045, 0.8418, 0.02827, 0.7968, 0.01461, 0.75, 0.01, 0.7032, 0.01461, 0.6582, 0.02827, 0.6167, 0.05045, 0.5803, 0.08029, 0.5504, 0.1167, 0.5283, 0.1582, 0.5146, 0.2032, 0.51, 0.25, 0.5146, 0.2968, 0.5283, 0.3418, 0.5504, 0.3833, 0.5803, 0.4197, 0.6167, 0.4496, 0.6582, 0.4717, 0.7032, 0.4854, 0.2968, 0.4854, 0.25, 0.49, 0.25, 0.4646, 0.2919, 0.4605, 0.3418, 0.4717, 0.2968, 0.4854, 0.2919, 0.4605, 0.3321, 0.4483, 0.3344, 0.4539, 0.3833, 0.4496, 0.3418, 0.4717, 0.3344, 0.4539, 0.3346, 0.447, 0.3692, 0.4284, 0.4197, 0.4197, 0.3833, 0.4496, 0.3692, 0.4284, 0.4018, 0.4018, 0.4496, 0.3833, 0.4197, 0.4197, 0.4018, 0.4018, 0.4284, 0.3692, 0.4717, 0.3418, 0.4496, 0.3833, 0.4284, 0.3692, 0.4483, 0.3321, 0.4854, 0.2968, 0.4717, 0.3418, 0.4483, 0.3321, 0.4605, 0.2919, 0.49, 0.25, 0.4854, 0.2968, 0.4605, 0.2919, 0.4646, 0.25, 0.4854, 0.2032, 0.49, 0.25, 0.4646, 0.25, 0.4605, 0.2081, 0.4717, 0.1582, 0.4854, 0.2032, 0.4605, 0.2081, 0.4483, 0.1679, 0.4496, 0.1167, 0.4717, 0.1582, 0.4483, 0.1679, 0.4284, 0.1308, 0.4197, 0.08029, 0.4496, 0.1167, 0.4284, 0.1308, 0.4018, 0.09825, 0.3833, 0.05045, 0.4197, 0.08029, 0.4018, 0.09825, 0.3692, 0.07156, 0.3418, 0.02827, 0.3833, 0.05045, 0.3692, 0.07156, 0.3321, 0.05173, 0.2968, 0.01461, 0.3418, 0.02827, 0.3321, 0.05173, 0.2919, 0.03952, 0.25, 0.01, 0.2968, 0.01461, 0.2919, 0.03952, 0.25, 0.03539, 0.2032, 0.01461, 0.25, 0.01, 0.25, 0.03539, 0.2081, 0.03952, 0.1582, 0.02827, 0.2032, 0.01461, 0.2081, 0.03952, 0.1679, 0.05173, 0.1167, 0.05045, 0.1582, 0.02827, 0.1679, 0.05173, 0.1308, 0.07156, 0.08029, 0.08029, 0.1167, 0.05045, 0.1308, 0.07156, 0.09825, 0.09825, 0.05045, 0.1167, 0.08029, 0.08029, 0.09825, 0.09825, 0.07156, 0.1308, 0.02827, 0.1582, 0.05045, 0.1167, 0.07156, 0.1308, 0.05173, 0.1679, 0.01461, 0.2032, 0.02827, 0.1582, 0.05173, 0.1679, 0.03951, 0.2081, 0.01, 0.25, 0.01461, 0.2032, 0.03951, 0.2081, 0.03539, 0.25, 0.01461, 0.2968, 0.01, 0.25, 0.03539, 0.25, 0.03952, 0.2919, 0.02827, 0.3418, 0.01461, 0.2968, 0.03952, 0.2919, 0.05173, 0.3321, 0.05045, 0.3833, 0.02827, 0.3418, 0.05173, 0.3321, 0.07156, 0.3692, 0.08029, 0.4197, 0.05045, 0.3833, 0.07156, 0.3692, 0.09825, 0.4018, 0.1167, 0.4496, 0.08029, 0.4197, 0.09825, 0.4018, 0.1308, 0.4284, 0.1582, 0.4717, 0.1167, 0.4496, 0.1308, 0.4284, 0.1679, 0.4483, 0.2032, 0.4854, 0.1582, 0.4717, 0.1679, 0.4483, 0.2081, 0.4605, 0.25, 0.49, 0.2032, 0.4854, 0.2081, 0.4605, 0.25, 0.4646, 0.25, 0.4646, 0.2081, 0.4605, 0.2081, 0.4605, 0.25, 0.4646, 0.07156, 0.3692, 0.05173, 0.3321, 0.05173, 0.3321, 0.07156, 0.3692, 0.4605, 0.2081, 0.3692, 0.2081, 0.3692, 0.1308, 0.4284, 0.1308, 0.4483, 0.1679, 0.3326, 0.1308, 0.3331, 0.2081, 0.03951, 0.2081, 0.05173, 0.1679, 0.07156, 0.1308, 0.3346, 0.447, 0.3331, 0.2081, 0.3692, 0.2081, 0.3692, 0.4284, 0.3346, 0.447, 0.3344, 0.4539, 0.3321, 0.4483, 0.1679, 0.05173, 0.2081, 0.03952, 0.2081, 0.03952, 0.1679, 0.05173, 0.3692, 0.1308, 0.3692, 0.2081, 0.3331, 0.2081, 0.3326, 0.1308, 0.4605, 0.2081, 0.4646, 0.25, 0.4646, 0.25, 0.4605, 0.2081, 0.3692, 0.07156, 0.3692, 0.1308, 0.3326, 0.1308, 0.3321, 0.05173, 0.2919, 0.4605, 0.25, 0.4646, 0.2081, 0.4605, 0.1679, 0.4483, 0.1308, 0.4284, 0.09825, 0.4018, 0.07156, 0.3692, 0.05173, 0.3321, 0.03952, 0.2919, 0.03539, 0.25, 0.03951, 0.2081, 0.3331, 0.2081, 0.3346, 0.447, 0.3321, 0.4483, 0.4284, 0.1308, 0.3692, 0.1308, 0.3692, 0.07156, 0.4018, 0.09825, 0.3321, 0.05173, 0.3326, 0.1308, 0.07156, 0.1308, 0.09825, 0.09825, 0.1308, 0.07156, 0.1679, 0.05173, 0.2081, 0.03952, 0.25, 0.03539, 0.2919, 0.03952, 0.3692, 0.4284, 0.3692, 0.2081, 0.4605, 0.2081, 0.4646, 0.25, 0.4605, 0.2919, 0.4483, 0.3321, 0.4284, 0.3692, 0.4018, 0.4018, 0.3331, 0.2081, 0.3346, 0.447, 0.3346, 0.447, 0.3331, 0.2081, 0.4284, 0.3692, 0.4018, 0.4018, 0.4018, 0.4018, 0.4284, 0.3692, 0.2919, 0.4605, 0.25, 0.4646, 0.25, 0.4646, 0.2919, 0.4605, 0.1308, 0.07156, 0.1679, 0.05173, 0.1679, 0.05173, 0.1308, 0.07156, 0.09825, 0.4018, 0.07156, 0.3692, 0.07156, 0.3692, 0.09825, 0.4018, 0.3692, 0.1308, 0.3692, 0.07156, 0.3692, 0.07156, 0.3692, 0.1308, 0.4483, 0.3321, 0.4284, 0.3692, 0.4284, 0.3692, 0.4483, 0.3321, 0.2919, 0.03952, 0.3321, 0.05173, 0.3321, 0.05173, 0.2919, 0.03952, 0.03539, 0.25, 0.03951, 0.2081, 0.03951, 0.2081, 0.03539, 0.25, 0.3692, 0.4284, 0.3692, 0.2081, 0.3692, 0.2081, 0.3692, 0.4284, 0.3321, 0.4483, 0.2919, 0.4605, 0.2919, 0.4605, 0.3321, 0.4483, 0.09825, 0.09825, 0.1308, 0.07156, 0.1308, 0.07156, 0.09825, 0.09825, 0.1308, 0.4284, 0.09825, 0.4018, 0.09825, 0.4018, 0.1308, 0.4284, 0.3346, 0.447, 0.3321, 0.4483, 0.3321, 0.4483, 0.3346, 0.447, 0.4605, 0.2919, 0.4483, 0.3321, 0.4483, 0.3321, 0.4605, 0.2919, 0.25, 0.03539, 0.2919, 0.03952, 0.2919, 0.03952, 0.25, 0.03539, 0.03952, 0.2919, 0.03539, 0.25, 0.03539, 0.25, 0.03952, 0.2919, 0.4284, 0.1308, 0.3692, 0.1308, 0.3692, 0.1308, 0.4284, 0.1308, 0.4018, 0.09825, 0.4284, 0.1308, 0.4284, 0.1308, 0.4018, 0.09825, 0.07156, 0.1308, 0.09825, 0.09825, 0.09825, 0.09825, 0.07156, 0.1308, 0.1679, 0.4483, 0.1308, 0.4284, 0.1308, 0.4284, 0.1679, 0.4483, 0.3692, 0.2081, 0.4605, 0.2081, 0.4605, 0.2081, 0.3692, 0.2081, 0.03951, 0.2081, 0.3331, 0.2081, 0.3331, 0.2081, 0.03951, 0.2081, 0.4646, 0.25, 0.4605, 0.2919, 0.4605, 0.2919, 0.4646, 0.25, 0.2081, 0.03952, 0.25, 0.03539, 0.25, 0.03539, 0.2081, 0.03952, 0.05173, 0.3321, 0.03952, 0.2919, 0.03952, 0.2919, 0.05173, 0.3321, 0.3326, 0.1308, 0.07156, 0.1308, 0.07156, 0.1308, 0.3326, 0.1308, 0.3321, 0.05173, 0.3326, 0.1308, 0.3326, 0.1308, 0.3321, 0.05173, 0.4018, 0.4018, 0.3692, 0.4284, 0.3692, 0.4284, 0.4018, 0.4018, 0.3692, 0.07156, 0.4018, 0.09825, 0.4018, 0.09825, 0.3692, 0.07156, 0.2081, 0.4605, 0.1679, 0.4483, 0.1679, 0.4483, 0.2081, 0.4605])
me_cylinder.materials.append(mat_material)
me_cylinder.materials.append(mat_material_003)
me_cylinder.update()
arm_armature = bpy.data.armatures.new('Armature')  # bones are not reproduced

# ---- objects
ob_cube = bpy.data.objects.new('Cube', me_cube_001)
ob_cube_001 = bpy.data.objects.new('Cube.001', me_cube_002)
ob_cube_002 = bpy.data.objects.new('Cube.002', me_cube_003)
ob_cube_003 = bpy.data.objects.new('Cube.003', me_cube_004)
ob_cube_004 = bpy.data.objects.new('Cube.004', me_cube_005)
ob_cube_005 = bpy.data.objects.new('Cube.005', me_cube_006)
ob_cube_006 = bpy.data.objects.new('Cube.006', me_cube_007)
ob_armature = bpy.data.objects.new('Armature', arm_armature)
ob_cylinder = bpy.data.objects.new('Cylinder', me_cylinder)
ob_camera = bpy.data.objects.new('Camera', cam_camera)

# ---- transforms, parenting, visibility, modifiers, constraints
ob_cube.parent = ob_armature
ob_cube.matrix_parent_inverse = Matrix(((-3.977e-09, 0.09098, 0.0, -0.0), (-0.09098, -3.977e-09, -0.0, 0.0), (0.0, -0.0, 0.09098, -0.0), (-0.0, 0.0, -0.0, 1.0)))
ob_cube.location = (0.01431, -0.01913, 28.84)
ob_cube.scale = (1.106, 1.106, 1.134)
ob_cube.show_in_front = True
_vg = ob_cube.vertex_groups.new(name='Root')
_vg = ob_cube.vertex_groups.new(name='tummy')
_vg = ob_cube.vertex_groups.new(name='spine')
_vg = ob_cube.vertex_groups.new(name='neck')
_vg = ob_cube.vertex_groups.new(name='head')
_vg = ob_cube.vertex_groups.new(name='UpperArm.L')
_vg = ob_cube.vertex_groups.new(name='MiddleArm.L')
_vg = ob_cube.vertex_groups.new(name='hand.L')
_vg = ob_cube.vertex_groups.new(name='UpperArm.R')
_vg = ob_cube.vertex_groups.new(name='MiddleArm.R')
_vg = ob_cube.vertex_groups.new(name='hand.R')
_vg = ob_cube.vertex_groups.new(name='upperLeg.L')
_vg = ob_cube.vertex_groups.new(name='middleLeg.L')
_vg = ob_cube.vertex_groups.new(name='foot.L')
_vg = ob_cube.vertex_groups.new(name='upperLeg.R')
_vg = ob_cube.vertex_groups.new(name='middleLeg.R')
_vg = ob_cube.vertex_groups.new(name='foot.R')
ob_cube_001.parent = ob_armature
ob_cube_001.matrix_parent_inverse = Matrix(((-3.977e-09, 0.09098, 0.0, -0.0), (-0.09098, -3.977e-09, -0.0, 0.0), (0.0, -0.0, 0.09098, -0.0), (-0.0, 0.0, -0.0, 1.0)))
ob_cube_001.location = (0.0, 0.0, 28.54)
ob_cube_001.scale = (1.106, 1.106, 1.134)
ob_cube_001.show_in_front = True
_vg = ob_cube_001.vertex_groups.new(name='Root')
_vg = ob_cube_001.vertex_groups.new(name='tummy')
_vg = ob_cube_001.vertex_groups.new(name='spine')
_vg = ob_cube_001.vertex_groups.new(name='neck')
_vg = ob_cube_001.vertex_groups.new(name='head')
_vg = ob_cube_001.vertex_groups.new(name='UpperArm.L')
_vg = ob_cube_001.vertex_groups.new(name='MiddleArm.L')
_vg = ob_cube_001.vertex_groups.new(name='hand.L')
_vg = ob_cube_001.vertex_groups.new(name='UpperArm.R')
_vg = ob_cube_001.vertex_groups.new(name='MiddleArm.R')
_vg = ob_cube_001.vertex_groups.new(name='hand.R')
_vg = ob_cube_001.vertex_groups.new(name='upperLeg.L')
_vg = ob_cube_001.vertex_groups.new(name='middleLeg.L')
_vg = ob_cube_001.vertex_groups.new(name='foot.L')
_vg = ob_cube_001.vertex_groups.new(name='upperLeg.R')
_vg = ob_cube_001.vertex_groups.new(name='middleLeg.R')
_vg = ob_cube_001.vertex_groups.new(name='foot.R')
ob_cube_002.parent = ob_armature
ob_cube_002.matrix_parent_inverse = Matrix(((-3.977e-09, 0.09098, 0.0, -0.0), (-0.09098, -3.977e-09, -0.0, 0.0), (0.0, -0.0, 0.09098, -0.0), (-0.0, 0.0, -0.0, 1.0)))
ob_cube_002.location = (-0.09159, 0.0, 28.17)
ob_cube_002.scale = (1.106, 1.106, 1.134)
ob_cube_002.show_in_front = True
_vg = ob_cube_002.vertex_groups.new(name='Root')
_vg = ob_cube_002.vertex_groups.new(name='tummy')
_vg = ob_cube_002.vertex_groups.new(name='spine')
_vg = ob_cube_002.vertex_groups.new(name='neck')
_vg = ob_cube_002.vertex_groups.new(name='head')
_vg = ob_cube_002.vertex_groups.new(name='UpperArm.L')
_vg = ob_cube_002.vertex_groups.new(name='MiddleArm.L')
_vg = ob_cube_002.vertex_groups.new(name='hand.L')
_vg = ob_cube_002.vertex_groups.new(name='UpperArm.R')
_vg = ob_cube_002.vertex_groups.new(name='MiddleArm.R')
_vg = ob_cube_002.vertex_groups.new(name='hand.R')
_vg = ob_cube_002.vertex_groups.new(name='upperLeg.L')
_vg = ob_cube_002.vertex_groups.new(name='middleLeg.L')
_vg = ob_cube_002.vertex_groups.new(name='foot.L')
_vg = ob_cube_002.vertex_groups.new(name='upperLeg.R')
_vg = ob_cube_002.vertex_groups.new(name='middleLeg.R')
_vg = ob_cube_002.vertex_groups.new(name='foot.R')
ob_cube_003.parent = ob_armature
ob_cube_003.matrix_parent_inverse = Matrix(((-3.977e-09, 0.09098, 0.0, -0.0), (-0.09098, -3.977e-09, -0.0, 0.0), (0.0, -0.0, 0.09098, -0.0), (-0.0, 0.0, -0.0, 1.0)))
ob_cube_003.location = (0.0, 0.0, 28.09)
ob_cube_003.scale = (1.106, 1.106, 1.134)
ob_cube_003.show_in_front = True
_vg = ob_cube_003.vertex_groups.new(name='Root')
_vg = ob_cube_003.vertex_groups.new(name='tummy')
_vg = ob_cube_003.vertex_groups.new(name='spine')
_vg = ob_cube_003.vertex_groups.new(name='neck')
_vg = ob_cube_003.vertex_groups.new(name='head')
_vg = ob_cube_003.vertex_groups.new(name='UpperArm.L')
_vg = ob_cube_003.vertex_groups.new(name='MiddleArm.L')
_vg = ob_cube_003.vertex_groups.new(name='hand.L')
_vg = ob_cube_003.vertex_groups.new(name='UpperArm.R')
_vg = ob_cube_003.vertex_groups.new(name='MiddleArm.R')
_vg = ob_cube_003.vertex_groups.new(name='hand.R')
_vg = ob_cube_003.vertex_groups.new(name='upperLeg.L')
_vg = ob_cube_003.vertex_groups.new(name='middleLeg.L')
_vg = ob_cube_003.vertex_groups.new(name='foot.L')
_vg = ob_cube_003.vertex_groups.new(name='upperLeg.R')
_vg = ob_cube_003.vertex_groups.new(name='middleLeg.R')
_vg = ob_cube_003.vertex_groups.new(name='foot.R')
ob_cube_004.parent = ob_armature
ob_cube_004.matrix_parent_inverse = Matrix(((-3.977e-09, 0.09098, 0.0, -0.0), (-0.09098, -3.977e-09, -0.0, 0.0), (0.0, -0.0, 0.09098, -0.0), (-0.0, 0.0, -0.0, 1.0)))
ob_cube_004.location = (0.01431, -0.01913, 28.51)
ob_cube_004.scale = (1.106, 1.106, 1.134)
ob_cube_004.show_in_front = True
_vg = ob_cube_004.vertex_groups.new(name='Root')
_vg = ob_cube_004.vertex_groups.new(name='tummy')
_vg = ob_cube_004.vertex_groups.new(name='spine')
_vg = ob_cube_004.vertex_groups.new(name='neck')
_vg = ob_cube_004.vertex_groups.new(name='head')
_vg = ob_cube_004.vertex_groups.new(name='UpperArm.L')
_vg = ob_cube_004.vertex_groups.new(name='MiddleArm.L')
_vg = ob_cube_004.vertex_groups.new(name='hand.L')
_vg = ob_cube_004.vertex_groups.new(name='UpperArm.R')
_vg = ob_cube_004.vertex_groups.new(name='MiddleArm.R')
_vg = ob_cube_004.vertex_groups.new(name='hand.R')
_vg = ob_cube_004.vertex_groups.new(name='upperLeg.L')
_vg = ob_cube_004.vertex_groups.new(name='middleLeg.L')
_vg = ob_cube_004.vertex_groups.new(name='foot.L')
_vg = ob_cube_004.vertex_groups.new(name='upperLeg.R')
_vg = ob_cube_004.vertex_groups.new(name='middleLeg.R')
_vg = ob_cube_004.vertex_groups.new(name='foot.R')
ob_cube_005.parent = ob_armature
ob_cube_005.matrix_parent_inverse = Matrix(((-3.977e-09, 0.09098, 0.0, -0.0), (-0.09098, -3.977e-09, -0.0, 0.0), (0.0, -0.0, 0.09098, -0.0), (-0.0, 0.0, -0.0, 1.0)))
ob_cube_005.location = (0.01431, -0.01913, 28.51)
ob_cube_005.scale = (1.106, 1.106, 1.134)
_vg = ob_cube_005.vertex_groups.new(name='Root')
_vg = ob_cube_005.vertex_groups.new(name='tummy')
_vg = ob_cube_005.vertex_groups.new(name='spine')
_vg = ob_cube_005.vertex_groups.new(name='neck')
_vg = ob_cube_005.vertex_groups.new(name='head')
_vg = ob_cube_005.vertex_groups.new(name='UpperArm.L')
_vg = ob_cube_005.vertex_groups.new(name='MiddleArm.L')
_vg = ob_cube_005.vertex_groups.new(name='hand.L')
_vg = ob_cube_005.vertex_groups.new(name='UpperArm.R')
_vg = ob_cube_005.vertex_groups.new(name='MiddleArm.R')
_vg = ob_cube_005.vertex_groups.new(name='hand.R')
_vg = ob_cube_005.vertex_groups.new(name='upperLeg.L')
_vg = ob_cube_005.vertex_groups.new(name='middleLeg.L')
_vg = ob_cube_005.vertex_groups.new(name='foot.L')
_vg = ob_cube_005.vertex_groups.new(name='upperLeg.R')
_vg = ob_cube_005.vertex_groups.new(name='middleLeg.R')
_vg = ob_cube_005.vertex_groups.new(name='foot.R')
ob_cube_006.parent = ob_armature
ob_cube_006.matrix_parent_inverse = Matrix(((-3.977e-09, 0.09098, 0.0, -0.0), (-0.09098, -3.977e-09, -0.0, 0.0), (0.0, -0.0, 0.09098, -0.0), (-0.0, 0.0, -0.0, 1.0)))
ob_cube_006.location = (0.01431, -0.01913, 28.51)
ob_cube_006.scale = (1.106, 1.106, 1.134)
_vg = ob_cube_006.vertex_groups.new(name='Root')
_vg = ob_cube_006.vertex_groups.new(name='tummy')
_vg = ob_cube_006.vertex_groups.new(name='spine')
_vg = ob_cube_006.vertex_groups.new(name='neck')
_vg = ob_cube_006.vertex_groups.new(name='head')
_vg = ob_cube_006.vertex_groups.new(name='UpperArm.L')
_vg = ob_cube_006.vertex_groups.new(name='MiddleArm.L')
_vg = ob_cube_006.vertex_groups.new(name='hand.L')
_vg = ob_cube_006.vertex_groups.new(name='UpperArm.R')
_vg = ob_cube_006.vertex_groups.new(name='MiddleArm.R')
_vg = ob_cube_006.vertex_groups.new(name='hand.R')
_vg = ob_cube_006.vertex_groups.new(name='upperLeg.L')
_vg = ob_cube_006.vertex_groups.new(name='middleLeg.L')
_vg = ob_cube_006.vertex_groups.new(name='foot.L')
_vg = ob_cube_006.vertex_groups.new(name='upperLeg.R')
_vg = ob_cube_006.vertex_groups.new(name='middleLeg.R')
_vg = ob_cube_006.vertex_groups.new(name='foot.R')
ob_armature.location = (0.0, 0.0, -20.0)
ob_armature.scale = (10.99, 10.99, 10.99)
ob_armature.show_in_front = True
ob_cylinder.location = (0.0, 0.0, -20.97)
ob_cylinder.rotation_euler = (0.0, -0.0, -1.571)
ob_cylinder.scale = (12.02, 12.02, 0.9455)
_m = ob_cylinder.modifiers.new('Auto Smooth', 'NODES')
_m.node_group = ng_auto_smooth
_gi = [s.identifier for s in ng_auto_smooth.interface.items_tree if s.item_type == 'SOCKET' and s.in_out == 'INPUT']
_m[_gi[1]] = 0.5236  # Angle
ob_camera.location = (148.3, 0.0, 17.69)
ob_camera.rotation_euler = (1.571, 0.0, 1.571)

# ---- collection membership
col_collection.objects.link(ob_cube)
col_collection.objects.link(ob_cube_001)
col_collection.objects.link(ob_cube_002)
col_collection.objects.link(ob_cube_003)
col_collection.objects.link(ob_cube_004)
col_collection.objects.link(ob_cube_005)
col_collection.objects.link(ob_cube_006)
col_collection.objects.link(ob_armature)
col_collection.objects.link(ob_cylinder)
col_collection.objects.link(ob_camera)

# ---- scene / render settings (as saved in the file)
scene.camera = ob_camera
scene.frame_start = 1; scene.frame_end = 250; scene.frame_set(88)
scene.render.engine = 'CYCLES'
scene.cycles.use_denoising = False
scene.cycles.samples = 128
scene.cycles.sampling_pattern = 'TABULATED_SOBOL'
scene.cycles.use_adaptive_sampling = False
scene.cycles.use_light_tree = False
scene.view_settings.view_transform = 'Filmic'
bpy.context.view_layer.update()

# ---- added for rendering (the .blend has no usable light): sun
light_auto_sun = bpy.data.lights.new('AutoSun', 'SUN')
light_auto_sun.energy = 3.0
light_auto_sun.angle = 0.0523599
ob_auto_sun = bpy.data.objects.new('AutoSun', light_auto_sun)
scene.collection.objects.link(ob_auto_sun)
ob_auto_sun.rotation_euler = (0.872665, 0.174533, 0.523599)
bpy.context.view_layer.update()
